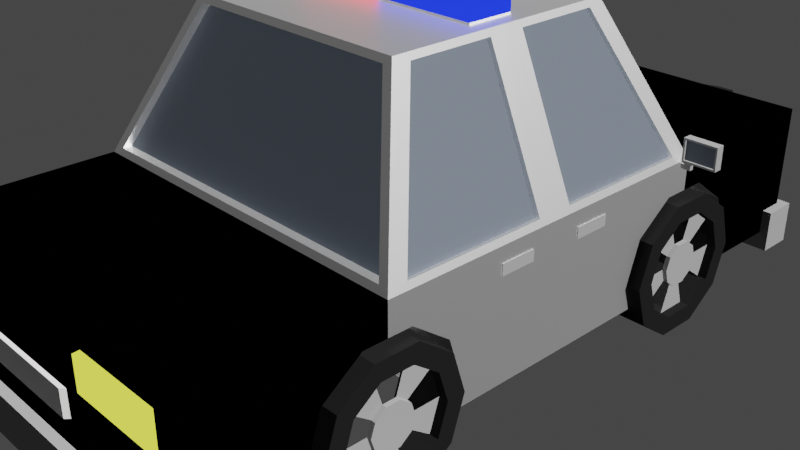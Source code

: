 # Source: Police_Car.blend  (saved by Blender 3.3.6; exported with 4.5.12 LTS)
import bpy
from mathutils import Matrix  # noqa: F401  (used for matrix-valued properties, if any)

bpy.ops.wm.read_factory_settings(use_empty=True)
scene = bpy.context.scene
scene.name = 'Scene'

# ---- collections
col_collection = bpy.data.collections.new('Collection'); scene.collection.children.link(col_collection)

# ---- materials (node trees are filled in below, after node groups)
mat_body = bpy.data.materials.new('Body')
mat_body.alpha_threshold = 0.0
mat_body.use_transparent_shadow = False
mat_body.roughness = 0.5
mat_body.line_color = (0.0, 0.0, 0.0, 1.0)
mat_tire = bpy.data.materials.new('Tire')
mat_tire.alpha_threshold = 0.0
mat_tire.use_transparent_shadow = False
mat_tire.diffuse_color = (0.009451, 0.009451, 0.009451, 1.0)
mat_tire.specular_intensity = 0.2
mat_tire.line_color = (0.0, 0.0, 0.0, 1.0)
mat_black = bpy.data.materials.new('Black')
mat_black.use_transparent_shadow = False
mat_rims = bpy.data.materials.new('Rims')
mat_rims.use_transparent_shadow = False
mat_lights = bpy.data.materials.new('Lights')
mat_lights.use_transparent_shadow = False
mat_plate = bpy.data.materials.new('Plate')
mat_plate.use_transparent_shadow = False
mat_blue = bpy.data.materials.new('blue')
mat_blue.use_transparent_shadow = False
mat_window = bpy.data.materials.new('Window')
mat_window.use_transparent_shadow = False
mat_red = bpy.data.materials.new('red')
mat_red.use_transparent_shadow = False

# ---- material node trees
mat_body.use_nodes = True; mat_body.node_tree.nodes.clear()
_N = mat_body.node_tree.nodes; _L = mat_body.node_tree.links
n0 = _N.new('ShaderNodeOutputMaterial'); n0.name = 'Material Output'; n0.location = (300, 300)
n1 = _N.new('ShaderNodeBsdfAnisotropic'); n1.name = 'Glossy BSDF'; n1.location = (10, 300)
n1.distribution = 'GGX'
n1.inputs[0].default_value = (1.0, 1.0, 1.0, 1.0)
_L.new(n1.outputs[0], n0.inputs[0])
n0.is_active_output = True
mat_black.use_nodes = True; mat_black.node_tree.nodes.clear()
_N = mat_black.node_tree.nodes; _L = mat_black.node_tree.links
n0 = _N.new('ShaderNodeOutputMaterial'); n0.name = 'Material Output'; n0.location = (300, 300)
n1 = _N.new('ShaderNodeBsdfAnisotropic'); n1.name = 'Glossy BSDF'; n1.location = (10, 300)
n1.distribution = 'GGX'
n1.inputs[0].default_value = (0.0, 0.0, 0.0, 1.0)
n1.inputs[1].default_value = 0.6
_L.new(n1.outputs[0], n0.inputs[0])
n0.is_active_output = True
mat_rims.use_nodes = True; mat_rims.node_tree.nodes.clear()
_N = mat_rims.node_tree.nodes; _L = mat_rims.node_tree.links
n0 = _N.new('ShaderNodeOutputMaterial'); n0.name = 'Material Output'; n0.location = (300, 300)
n1 = _N.new('ShaderNodeMixShader'); n1.name = 'Mix Shader'; n1.location = (10, 300)
n1.inputs[0].default_value = 0.1
n2 = _N.new('ShaderNodeBsdfDiffuse'); n2.name = 'Diffuse BSDF'; n2.location = (-190, 250)
n2.inputs[0].default_value = (0.2789, 0.2789, 0.2789, 1.0)
n2.inputs[1].default_value = 0.3
n3 = _N.new('ShaderNodeBsdfAnisotropic'); n3.name = 'Glossy BSDF'; n3.location = (-190, 225)
n3.distribution = 'GGX'
n3.inputs[0].default_value = (0.2789, 0.2789, 0.2789, 1.0)
n3.inputs[1].default_value = 0.0
_L.new(n1.outputs[0], n0.inputs[0])
_L.new(n2.outputs[0], n1.inputs[1])
_L.new(n3.outputs[0], n1.inputs[2])
n0.is_active_output = True
mat_lights.use_nodes = True; mat_lights.node_tree.nodes.clear()
_N = mat_lights.node_tree.nodes; _L = mat_lights.node_tree.links
n0 = _N.new('ShaderNodeOutputMaterial'); n0.name = 'Material Output'; n0.location = (300, 300)
n1 = _N.new('ShaderNodeEmission'); n1.name = 'Emission'; n1.location = (10, 300)
n1.inputs[0].default_value = (0.9609, 1.0, 0.09303, 1.0)
_L.new(n1.outputs[0], n0.inputs[0])
n0.is_active_output = True
mat_plate.use_nodes = True; mat_plate.node_tree.nodes.clear()
_N = mat_plate.node_tree.nodes; _L = mat_plate.node_tree.links
n0 = _N.new('ShaderNodeBsdfPrincipled'); n0.name = 'Principled BSDF'; n0.location = (10, 300)
n0.distribution = 'GGX'
n0.subsurface_method = 'RANDOM_WALK_SKIN'
n0.inputs[3].default_value = 1.45
n0.inputs[27].default_value = (0.0, 0.0, 0.0, 1.0)
n0.inputs[28].default_value = 1.0
n1 = _N.new('ShaderNodeOutputMaterial'); n1.name = 'Material Output'; n1.location = (300, 300)
_L.new(n0.outputs[0], n1.inputs[0])
n1.is_active_output = True
mat_blue.use_nodes = True; mat_blue.node_tree.nodes.clear()
_N = mat_blue.node_tree.nodes; _L = mat_blue.node_tree.links
n0 = _N.new('ShaderNodeOutputMaterial'); n0.name = 'Material Output'; n0.location = (300, 300)
n1 = _N.new('ShaderNodeEmission'); n1.name = 'Emission'; n1.location = (10, 300)
n1.inputs[0].default_value = (0.008837, 0.02284, 0.7874, 1.0)
n1.inputs[1].default_value = 2.0
_L.new(n1.outputs[0], n0.inputs[0])
n0.is_active_output = True
mat_window.use_nodes = True; mat_window.node_tree.nodes.clear()
_N = mat_window.node_tree.nodes; _L = mat_window.node_tree.links
n0 = _N.new('ShaderNodeBsdfPrincipled'); n0.name = 'Principled BSDF'; n0.location = (10, 300)
n0.distribution = 'GGX'
n0.subsurface_method = 'RANDOM_WALK_SKIN'
n0.inputs[0].default_value = (0.09084, 0.107, 0.1329, 1.0)
n0.inputs[2].default_value = 0.4
n0.inputs[3].default_value = 1.45
n0.inputs[13].default_value = 0.2
n0.inputs[27].default_value = (0.0, 0.0, 0.0, 1.0)
n0.inputs[28].default_value = 1.0
n1 = _N.new('ShaderNodeOutputMaterial'); n1.name = 'Material Output'; n1.location = (300, 300)
_L.new(n0.outputs[0], n1.inputs[0])
n1.is_active_output = True
mat_red.use_nodes = True; mat_red.node_tree.nodes.clear()
_N = mat_red.node_tree.nodes; _L = mat_red.node_tree.links
n0 = _N.new('ShaderNodeOutputMaterial'); n0.name = 'Material Output'; n0.location = (300, 300)
n1 = _N.new('ShaderNodeEmission'); n1.name = 'Emission'; n1.location = (10, 300)
n1.inputs[0].default_value = (1.0, 0.0, 0.002548, 1.0)
n1.inputs[1].default_value = 2.0
_L.new(n1.outputs[0], n0.inputs[0])
n0.is_active_output = True

# ---- world
world_world = bpy.data.worlds.new('World'); scene.world = world_world
world_world.use_nodes = True; world_world.node_tree.nodes.clear()
_N = world_world.node_tree.nodes; _L = world_world.node_tree.links
n0 = _N.new('ShaderNodeOutputWorld'); n0.name = 'World Output'; n0.location = (300, 300)
n1 = _N.new('ShaderNodeBackground'); n1.name = 'Background'; n1.location = (10, 300)
n1.inputs[0].default_value = (0.05088, 0.05088, 0.05088, 1.0)
_L.new(n1.outputs[0], n0.inputs[0])
n0.is_active_output = True
world_world.color = (0.05088, 0.05088, 0.05088)
world_world.use_sun_shadow = False
world_world.sun_shadow_jitter_overblur = 0.0

# ---- cameras
cam_camera = bpy.data.cameras.new('Camera')
cam_camera.clip_end = 100.0
cam_camera.ortho_scale = 7.314

# ---- lights
light_light = bpy.data.lights.new('Light', 'SUN')
light_light.specular_factor = 0.6
light_light.transmission_factor = 0.0
light_light.use_shadow = False
light_light.angle = 0.1993
light_light.energy = 7.0
light_light.shadow_soft_size = 0.1
light_light.shadow_cascade_max_distance = 1000.0

# ---- meshes
me_cube = bpy.data.meshes.new('Cube')
me_cube.from_pydata([(2.0, 2.0, 1.0), (1.15, 1.425, -0.6429), (2.0, 2.0, -1.0), (1.971, 0.1, 1.096), (2.0, 0.0, -1.0), (0.0, 2.0, 1.0), (0.0, 2.0, -1.0), (0.0, 0.0, 1.0), (0.0, 0.0, -1.0), (1.15, 0.575, -0.6429), (1.15, 0.6562, 0.07088), (1.15, 0.8687, 0.512), (1.15, 1.131, 0.512), (1.15, 1.344, 0.07088), (1.15, 1.384, -1.0), (2.0, 0.6156, -1.0), (2.0, 1.384, -1.0), (1.15, 0.6156, -1.0), (2.0, 0.8687, 0.512), (2.0, 1.344, 0.07088), (2.0, 1.131, 0.512), (2.0, 0.575, -0.6429), (2.0, 1.425, -0.6429), (2.0, 0.6562, 0.07088), (1.37, 1.385, -0.6429), (2.11, 1.284, -0.6429), (1.37, 1.311, -1.289), (2.11, 1.23, -1.119), (1.37, 1.119, -1.689), (2.11, 1.088, -1.414), (1.37, 0.881, -1.689), (2.11, 0.9123, -1.414), (1.37, 0.6885, -1.289), (2.11, 0.7704, -1.119), (1.37, 0.615, -0.6429), (2.11, 0.7162, -0.6429), (1.37, 0.6885, 0.003707), (2.11, 0.7704, -0.1663), (1.37, 0.881, 0.4033), (2.11, 0.9123, 0.1283), (1.37, 1.119, 0.4033), (2.11, 1.088, 0.1283), (1.37, 1.311, 0.003707), (2.11, 1.23, -0.1663), (2.11, 1.311, -1.289), (2.11, 1.385, -0.6429), (2.11, 1.119, -1.689), (2.11, 0.881, -1.689), (2.11, 0.6885, -1.289), (2.11, 0.615, -0.6429), (2.11, 0.6885, 0.003707), (2.11, 0.881, 0.4033), (2.11, 1.119, 0.4033), (2.11, 1.311, 0.003707), (2.01, 1.099, -0.8475), (2.01, 1.122, -0.6429), (2.01, 1.038, -0.974), (2.01, 0.9623, -0.974), (2.01, 0.9014, -0.8475), (2.01, 0.8781, -0.6429), (2.01, 0.9014, -0.4382), (2.01, 0.9623, -0.3117), (2.01, 1.038, -0.3117), (2.01, 1.099, -0.4382), (2.01, 1.23, -1.119), (2.01, 1.284, -0.6429), (2.01, 1.088, -1.414), (2.01, 0.9123, -1.414), (2.01, 0.7704, -1.119), (2.01, 0.7162, -0.6429), (2.01, 0.7704, -0.1663), (2.01, 0.9123, 0.1283), (2.01, 1.088, 0.1283), (2.01, 1.23, -0.1663), (2.06, 1.099, -0.8475), (2.06, 1.122, -0.6429), (2.06, 1.038, -0.974), (2.06, 0.9623, -0.974), (2.06, 0.9014, -0.8475), (2.06, 0.8781, -0.6429), (2.06, 0.9014, -0.4382), (2.06, 0.9623, -0.3117), (2.06, 1.038, -0.3117), (2.06, 1.099, -0.4382), (1.865, 0.9849, 1.099), (0.0, 0.9849, 1.099), (1.226, 0.6651, 3.187), (1.329, 0.1, 3.19), (0.0, 0.6651, 3.187), (0.0, 0.0, 3.286), (2.0, 2.0, 0.3333), (2.0, 2.0, -0.3333), (1.333, 2.0, 1.0), (0.6667, 2.0, 1.0), (0.0, 2.0, 0.3333), (0.0, 2.0, -0.3333), (1.333, 2.0, -1.0), (0.6667, 2.0, -1.0), (0.6667, 2.0, -0.3333), (1.333, 2.0, -0.3333), (0.6667, 2.0, 0.3333), (1.333, 2.0, 0.3333), (2.1, 2.05, -1.286), (0.0, 2.05, -1.286), (2.1, 2.05, -0.619), (0.0, 2.05, -0.619), (1.433, 2.05, -1.286), (0.7667, 2.05, -1.286), (0.7667, 2.05, -0.619), (1.433, 2.05, -0.619), (1.897, 2.033, 0.9063), (1.897, 2.033, 0.427), (1.414, 2.033, 0.9063), (0.9315, 2.033, 0.9063), (0.9315, 2.033, 0.427), (1.414, 2.033, 0.427), (0.0, 2.0, 0.2), (0.0, 2.0, -0.2), (0.6, 2.0, -0.2), (0.6, 2.0, 0.2), (2.1, 1.85, -0.619), (2.1, 1.85, -1.286), (0.0, 1.85, -0.619), (0.0, 1.85, -1.286), (0.7667, 1.85, -1.286), (1.433, 1.85, -1.286), (1.433, 1.85, -0.619), (0.7667, 1.85, -0.619), (1.897, 1.867, 0.9434), (1.897, 1.867, 0.3899), (1.414, 1.867, 0.9434), (0.9315, 1.867, 0.9434), (1.414, 1.867, 0.3899), (0.9315, 1.867, 0.3899), (0.0, 2.026, 0.2227), (0.0, 2.026, -0.1773), (0.58, 2.026, -0.1773), (0.58, 2.026, 0.2227), (2.0, 1.0, 0.512), (1.137, 0.13, 3.286), (1.137, 0.0, 3.286), (0.0, 0.13, 3.286), (0.0, 0.0, 3.286), (1.137, 0.13, 3.317), (1.137, 0.0, 3.317), (0.0, 0.13, 3.317), (1.137, 0.0, 3.602), (0.0, 0.0, 3.602), (1.137, 0.13, 3.542), (1.137, 0.07, 3.602), (0.0, 0.07, 3.602), (0.0, 0.13, 3.542), (1.61, 0.24, 0.6629), (1.61, 0.24, 0.68), (1.61, 0.26, 0.6629), (1.61, 0.26, 0.68), (2.01, 0.15, 0.5857), (2.01, 0.15, 0.7571), (2.01, 0.35, 0.5857), (2.01, 0.35, 0.7571), (0.0, 1.0, 1.0), (1.971, 0.8843, 1.096), (0.0, 0.65, 3.286), (1.329, 0.5636, 3.19), (0.0, 0.6157, 3.179), (0.0, 0.9354, 1.091), (1.865, 0.9354, 1.091), (1.226, 0.6157, 3.179), (2.0, 1.0, 1.0), (2.0, 0.0, 1.0), (1.3, 0.65, 3.286), (1.3, 0.0, 3.286), (1.923, 0.8843, 1.081), (1.923, 0.1, 1.081), (1.281, 0.5636, 3.175), (1.281, 0.1, 3.175), (2.0, -2.0, 1.0), (1.15, -1.425, -0.6429), (2.0, -2.0, -1.0), (1.971, -0.1, 1.096), (0.0, -2.0, 1.0), (0.0, -2.0, -1.0), (1.15, -0.575, -0.6429), (1.15, -0.6562, 0.07088), (1.15, -0.8687, 0.512), (1.15, -1.131, 0.512), (1.15, -1.344, 0.07088), (1.15, -1.384, -1.0), (2.0, -0.6156, -1.0), (2.0, -1.384, -1.0), (1.15, -0.6156, -1.0), (2.0, -0.8687, 0.512), (2.0, -1.344, 0.07088), (2.0, -1.131, 0.512), (2.0, -0.575, -0.6429), (2.0, -1.425, -0.6429), (2.0, -0.6562, 0.07088), (1.37, -1.385, -0.6429), (2.11, -1.284, -0.6429), (1.37, -1.311, -1.289), (2.11, -1.23, -1.119), (1.37, -1.119, -1.689), (2.11, -1.088, -1.414), (1.37, -0.881, -1.689), (2.11, -0.9123, -1.414), (1.37, -0.6885, -1.289), (2.11, -0.7704, -1.119), (1.37, -0.615, -0.6429), (2.11, -0.7162, -0.6429), (1.37, -0.6885, 0.003707), (2.11, -0.7704, -0.1663), (1.37, -0.881, 0.4033), (2.11, -0.9123, 0.1283), (1.37, -1.119, 0.4033), (2.11, -1.088, 0.1283), (1.37, -1.311, 0.003707), (2.11, -1.23, -0.1663), (2.11, -1.311, -1.289), (2.11, -1.385, -0.6429), (2.11, -1.119, -1.689), (2.11, -0.881, -1.689), (2.11, -0.6885, -1.289), (2.11, -0.615, -0.6429), (2.11, -0.6885, 0.003707), (2.11, -0.881, 0.4033), (2.11, -1.119, 0.4033), (2.11, -1.311, 0.003707), (2.01, -1.099, -0.8475), (2.01, -1.122, -0.6429), (2.01, -1.038, -0.974), (2.01, -0.9623, -0.974), (2.01, -0.9014, -0.8475), (2.01, -0.8781, -0.6429), (2.01, -0.9014, -0.4382), (2.01, -0.9623, -0.3117), (2.01, -1.038, -0.3117), (2.01, -1.099, -0.4382), (2.01, -1.23, -1.119), (2.01, -1.284, -0.6429), (2.01, -1.088, -1.414), (2.01, -0.9123, -1.414), (2.01, -0.7704, -1.119), (2.01, -0.7162, -0.6429), (2.01, -0.7704, -0.1663), (2.01, -0.9123, 0.1283), (2.01, -1.088, 0.1283), (2.01, -1.23, -0.1663), (2.06, -1.099, -0.8475), (2.06, -1.122, -0.6429), (2.06, -1.038, -0.974), (2.06, -0.9623, -0.974), (2.06, -0.9014, -0.8475), (2.06, -0.8781, -0.6429), (2.06, -0.9014, -0.4382), (2.06, -0.9623, -0.3117), (2.06, -1.038, -0.3117), (2.06, -1.099, -0.4382), (1.865, -0.9849, 1.099), (0.0, -0.9849, 1.099), (1.226, -0.6651, 3.187), (1.329, -0.1, 3.19), (0.0, -0.6651, 3.187), (2.0, -2.0, 0.3333), (2.0, -2.0, -0.3333), (1.333, -2.0, 1.0), (0.6667, -2.0, 1.0), (0.0, -2.0, 0.3333), (0.0, -2.0, -0.3333), (1.333, -2.0, -1.0), (0.6667, -2.0, -1.0), (0.6667, -2.0, -0.3333), (1.333, -2.0, -0.3333), (0.6667, -2.0, 0.3333), (1.333, -2.0, 0.3333), (2.1, -2.05, -1.286), (0.0, -2.05, -1.286), (2.1, -2.05, -0.619), (0.0, -2.05, -0.619), (1.433, -2.05, -1.286), (0.7667, -2.05, -1.286), (0.7667, -2.05, -0.619), (1.433, -2.05, -0.619), (1.897, -2.033, 0.9063), (1.897, -2.033, 0.427), (1.414, -2.033, 0.9063), (0.9315, -2.033, 0.9063), (0.9315, -2.033, 0.427), (1.414, -2.033, 0.427), (0.0, -2.0, 0.2), (0.0, -2.0, -0.2), (0.6, -2.0, -0.2), (0.6, -2.0, 0.2), (2.1, -1.85, -0.619), (2.1, -1.85, -1.286), (0.0, -1.85, -0.619), (0.0, -1.85, -1.286), (0.7667, -1.85, -1.286), (1.433, -1.85, -1.286), (1.433, -1.85, -0.619), (0.7667, -1.85, -0.619), (1.897, -1.867, 0.9434), (1.897, -1.867, 0.3899), (1.414, -1.867, 0.9434), (0.9315, -1.867, 0.9434), (1.414, -1.867, 0.3899), (0.9315, -1.867, 0.3899), (0.0, -2.026, 0.2227), (0.0, -2.026, -0.1773), (0.58, -2.026, -0.1773), (0.58, -2.026, 0.2227), (2.0, -1.0, 0.512), (1.137, -0.13, 3.286), (0.0, -0.13, 3.286), (1.137, -0.13, 3.317), (0.0, -0.13, 3.317), (1.137, -0.13, 3.542), (1.137, -0.07, 3.602), (0.0, -0.07, 3.602), (0.0, -0.13, 3.542), (1.61, -0.24, 0.6629), (1.61, -0.24, 0.68), (1.61, -0.26, 0.6629), (1.61, -0.26, 0.68), (2.01, -0.15, 0.5857), (2.01, -0.15, 0.7571), (2.01, -0.35, 0.5857), (2.01, -0.35, 0.7571), (0.0, -1.0, 1.0), (1.971, -0.8843, 1.096), (0.0, -0.65, 3.286), (1.329, -0.5636, 3.19), (0.0, -0.6157, 3.179), (0.0, -0.9354, 1.091), (1.865, -0.9354, 1.091), (1.226, -0.6157, 3.179), (2.0, -1.0, 1.0), (1.3, -0.65, 3.286), (1.923, -0.8843, 1.081), (1.923, -0.1, 1.081), (1.281, -0.5636, 3.175), (1.281, -0.1, 3.175), (1.111, 2.0, 1.0), (0.8889, 2.0, 1.0), (1.111, 2.0, -1.0), (0.8889, 2.0, -1.0), (0.8889, 2.0, -0.3333), (1.111, 2.0, -0.3333), (0.8889, 2.0, 0.3333), (1.111, 2.0, 0.3333), (0.6667, 2.0, -0.5556), (0.6667, 2.0, -0.7778), (1.333, 2.0, -0.5556), (1.333, 2.0, -0.7778), (0.6667, 2.0, 0.1111), (0.6667, 2.0, -0.1111), (1.333, 2.0, 0.1111), (1.333, 2.0, -0.1111), (0.6667, 2.0, 0.7778), (0.6667, 2.0, 0.5556), (1.333, 2.0, 0.7778), (1.333, 2.0, 0.5556), (0.8889, 2.0, 0.5556), (1.111, 2.0, 0.5556), (0.8889, 2.0, 0.7778), (1.111, 2.0, 0.7778), (0.8889, 2.0, -0.1111), (1.111, 2.0, -0.1111), (0.8889, 2.0, 0.1111), (1.111, 2.0, 0.1111), (0.8889, 2.0, -0.7778), (1.111, 2.0, -0.7778), (0.8889, 2.0, -0.5556), (1.111, 2.0, -0.5556), (1.094, 2.15, 0.8667), (0.9056, 2.15, 0.8667), (0.9056, 2.15, -0.2667), (1.094, 2.15, -0.2667), (0.9056, 2.15, 0.3), (1.094, 2.15, 0.3), (0.6667, 2.15, 0.7778), (0.6667, 2.15, 0.5556), (0.9056, 2.15, 0.4889), (1.094, 2.15, 0.4889), (0.9056, 2.15, 0.6778), (1.094, 2.15, 0.6778), (0.9056, 2.15, -0.07778), (1.094, 2.15, -0.07778), (0.9056, 2.15, 0.1111), (1.094, 2.15, 0.1111), (0.9056, 2.15, -0.6444), (1.094, 2.15, -0.6444), (0.9056, 2.15, -0.4556), (1.094, 2.15, -0.4556), (-0.029, 2.0, 0.7778), (-0.029, 2.0, 0.5556), (-0.029, 2.15, 0.5556), (-0.029, 2.15, 0.7778), (1.65, 0.9487, 0.9393), (1.65, 0.9487, 0.9464), (1.65, 0.9513, 0.9393), (1.65, 0.9513, 0.9464), (2.05, 0.9375, 0.9071), (2.05, 0.9375, 0.9786), (2.05, 0.9625, 0.9071), (2.05, 0.9625, 0.9786), (2.11, 0.9625, 0.9786), (2.11, 0.9625, 0.9071), (2.11, 0.9375, 0.9071), (2.11, 0.9375, 0.9786), (2.02, 0.975, 1.021), (2.04, 0.925, 1.05), (2.14, 0.975, 1.021), (2.14, 0.925, 1.05), (2.02, 0.975, 1.379), (2.04, 0.925, 1.35), (2.14, 0.975, 1.379), (2.14, 0.925, 1.35), (2.39, 0.975, 1.021), (2.37, 0.925, 1.05), (2.39, 0.975, 1.379), (2.37, 0.925, 1.35), (2.14, 0.925, 1.021), (2.02, 0.925, 1.021), (2.14, 0.925, 1.379), (2.02, 0.925, 1.379), (2.39, 0.925, 1.021), (2.39, 0.925, 1.379), (2.14, 0.935, 1.05), (2.14, 0.935, 1.35), (2.04, 0.935, 1.05), (2.04, 0.935, 1.35), (2.37, 0.935, 1.05), (2.37, 0.935, 1.35), (-2.0, 2.0, 1.0), (-1.15, 1.425, -0.6429), (-2.0, 2.0, -1.0), (-1.971, 0.1, 1.096), (-2.0, 0.0, -1.0), (-1.15, 0.575, -0.6429), (-1.15, 0.6562, 0.07088), (-1.15, 0.8687, 0.512), (-1.15, 1.131, 0.512), (-1.15, 1.344, 0.07088), (-1.15, 1.384, -1.0), (-2.0, 0.6156, -1.0), (-2.0, 1.384, -1.0), (-1.15, 0.6156, -1.0), (-2.0, 0.8687, 0.512), (-2.0, 1.344, 0.07088), (-2.0, 1.131, 0.512), (-2.0, 0.575, -0.6429), (-2.0, 1.425, -0.6429), (-2.0, 0.6562, 0.07088), (-1.37, 1.385, -0.6429), (-2.11, 1.284, -0.6429), (-1.37, 1.311, -1.289), (-2.11, 1.23, -1.119), (-1.37, 1.119, -1.689), (-2.11, 1.088, -1.414), (-1.37, 0.881, -1.689), (-2.11, 0.9123, -1.414), (-1.37, 0.6885, -1.289), (-2.11, 0.7704, -1.119), (-1.37, 0.615, -0.6429), (-2.11, 0.7162, -0.6429), (-1.37, 0.6885, 0.003707), (-2.11, 0.7704, -0.1663), (-1.37, 0.881, 0.4033), (-2.11, 0.9123, 0.1283), (-1.37, 1.119, 0.4033), (-2.11, 1.088, 0.1283), (-1.37, 1.311, 0.003707), (-2.11, 1.23, -0.1663), (-2.11, 1.311, -1.289), (-2.11, 1.385, -0.6429), (-2.11, 1.119, -1.689), (-2.11, 0.881, -1.689), (-2.11, 0.6885, -1.289), (-2.11, 0.615, -0.6429), (-2.11, 0.6885, 0.003707), (-2.11, 0.881, 0.4033), (-2.11, 1.119, 0.4033), (-2.11, 1.311, 0.003707), (-2.01, 1.099, -0.8475), (-2.01, 1.122, -0.6429), (-2.01, 1.038, -0.974), (-2.01, 0.9623, -0.974), (-2.01, 0.9014, -0.8475), (-2.01, 0.8781, -0.6429), (-2.01, 0.9014, -0.4382), (-2.01, 0.9623, -0.3117), (-2.01, 1.038, -0.3117), (-2.01, 1.099, -0.4382), (-2.01, 1.23, -1.119), (-2.01, 1.284, -0.6429), (-2.01, 1.088, -1.414), (-2.01, 0.9123, -1.414), (-2.01, 0.7704, -1.119), (-2.01, 0.7162, -0.6429), (-2.01, 0.7704, -0.1663), (-2.01, 0.9123, 0.1283), (-2.01, 1.088, 0.1283), (-2.01, 1.23, -0.1663), (-2.06, 1.099, -0.8475), (-2.06, 1.122, -0.6429), (-2.06, 1.038, -0.974), (-2.06, 0.9623, -0.974), (-2.06, 0.9014, -0.8475), (-2.06, 0.8781, -0.6429), (-2.06, 0.9014, -0.4382), (-2.06, 0.9623, -0.3117), (-2.06, 1.038, -0.3117), (-2.06, 1.099, -0.4382), (-1.865, 0.9849, 1.099), (-1.226, 0.6651, 3.187), (-1.329, 0.1, 3.19), (-2.0, 2.0, 0.3333), (-2.0, 2.0, -0.3333), (-1.333, 2.0, 1.0), (-0.6667, 2.0, 1.0), (-1.333, 2.0, -1.0), (-0.6667, 2.0, -1.0), (-0.6667, 2.0, -0.3333), (-1.333, 2.0, -0.3333), (-0.6667, 2.0, 0.3333), (-1.333, 2.0, 0.3333), (-2.1, 2.05, -1.286), (-2.1, 2.05, -0.619), (-1.433, 2.05, -1.286), (-0.7667, 2.05, -1.286), (-0.7667, 2.05, -0.619), (-1.433, 2.05, -0.619), (-1.897, 2.033, 0.9063), (-1.897, 2.033, 0.427), (-1.414, 2.033, 0.9063), (-0.9315, 2.033, 0.9063), (-0.9315, 2.033, 0.427), (-1.414, 2.033, 0.427), (-0.6, 2.0, -0.2), (-0.6, 2.0, 0.2), (-2.1, 1.85, -0.619), (-2.1, 1.85, -1.286), (-0.7667, 1.85, -1.286), (-1.433, 1.85, -1.286), (-1.433, 1.85, -0.619), (-0.7667, 1.85, -0.619), (-1.897, 1.867, 0.9434), (-1.897, 1.867, 0.3899), (-1.414, 1.867, 0.9434), (-0.9315, 1.867, 0.9434), (-1.414, 1.867, 0.3899), (-0.9315, 1.867, 0.3899), (-0.58, 2.026, -0.1773), (-0.58, 2.026, 0.2227), (-2.0, 1.0, 0.512), (-1.137, 0.13, 3.286), (-1.137, 0.0, 3.286), (-1.137, 0.13, 3.317), (-1.137, 0.0, 3.317), (-1.137, 0.0, 3.602), (-1.137, 0.13, 3.542), (-1.137, 0.07, 3.602), (-1.61, 0.24, 0.6629), (-1.61, 0.24, 0.68), (-1.61, 0.26, 0.6629), (-1.61, 0.26, 0.68), (-2.01, 0.15, 0.5857), (-2.01, 0.15, 0.7571), (-2.01, 0.35, 0.5857), (-2.01, 0.35, 0.7571), (-1.971, 0.8843, 1.096), (-1.329, 0.5636, 3.19), (-1.865, 0.9354, 1.091), (-1.226, 0.6157, 3.179), (-2.0, 1.0, 1.0), (-2.0, 0.0, 1.0), (-1.3, 0.65, 3.286), (-1.3, 0.0, 3.286), (-1.923, 0.8843, 1.081), (-1.923, 0.1, 1.081), (-1.281, 0.5636, 3.175), (-1.281, 0.1, 3.175), (-2.0, -2.0, 1.0), (-1.15, -1.425, -0.6429), (-2.0, -2.0, -1.0), (-1.971, -0.1, 1.096), (-1.15, -0.575, -0.6429), (-1.15, -0.6562, 0.07088), (-1.15, -0.8687, 0.512), (-1.15, -1.131, 0.512), (-1.15, -1.344, 0.07088), (-1.15, -1.384, -1.0), (-2.0, -0.6156, -1.0), (-2.0, -1.384, -1.0), (-1.15, -0.6156, -1.0), (-2.0, -0.8687, 0.512), (-2.0, -1.344, 0.07088), (-2.0, -1.131, 0.512), (-2.0, -0.575, -0.6429), (-2.0, -1.425, -0.6429), (-2.0, -0.6562, 0.07088), (-1.37, -1.385, -0.6429), (-2.11, -1.284, -0.6429), (-1.37, -1.311, -1.289), (-2.11, -1.23, -1.119), (-1.37, -1.119, -1.689), (-2.11, -1.088, -1.414), (-1.37, -0.881, -1.689), (-2.11, -0.9123, -1.414), (-1.37, -0.6885, -1.289), (-2.11, -0.7704, -1.119), (-1.37, -0.615, -0.6429), (-2.11, -0.7162, -0.6429), (-1.37, -0.6885, 0.003707), (-2.11, -0.7704, -0.1663), (-1.37, -0.881, 0.4033), (-2.11, -0.9123, 0.1283), (-1.37, -1.119, 0.4033), (-2.11, -1.088, 0.1283), (-1.37, -1.311, 0.003707), (-2.11, -1.23, -0.1663), (-2.11, -1.311, -1.289), (-2.11, -1.385, -0.6429), (-2.11, -1.119, -1.689), (-2.11, -0.881, -1.689), (-2.11, -0.6885, -1.289), (-2.11, -0.615, -0.6429), (-2.11, -0.6885, 0.003707), (-2.11, -0.881, 0.4033), (-2.11, -1.119, 0.4033), (-2.11, -1.311, 0.003707), (-2.01, -1.099, -0.8475), (-2.01, -1.122, -0.6429), (-2.01, -1.038, -0.974), (-2.01, -0.9623, -0.974), (-2.01, -0.9014, -0.8475), (-2.01, -0.8781, -0.6429), (-2.01, -0.9014, -0.4382), (-2.01, -0.9623, -0.3117), (-2.01, -1.038, -0.3117), (-2.01, -1.099, -0.4382), (-2.01, -1.23, -1.119), (-2.01, -1.284, -0.6429), (-2.01, -1.088, -1.414), (-2.01, -0.9123, -1.414), (-2.01, -0.7704, -1.119), (-2.01, -0.7162, -0.6429), (-2.01, -0.7704, -0.1663), (-2.01, -0.9123, 0.1283), (-2.01, -1.088, 0.1283), (-2.01, -1.23, -0.1663), (-2.06, -1.099, -0.8475), (-2.06, -1.122, -0.6429), (-2.06, -1.038, -0.974), (-2.06, -0.9623, -0.974), (-2.06, -0.9014, -0.8475), (-2.06, -0.8781, -0.6429), (-2.06, -0.9014, -0.4382), (-2.06, -0.9623, -0.3117), (-2.06, -1.038, -0.3117), (-2.06, -1.099, -0.4382), (-1.865, -0.9849, 1.099), (-1.226, -0.6651, 3.187), (-1.329, -0.1, 3.19), (-2.0, -2.0, 0.3333), (-2.0, -2.0, -0.3333), (-1.333, -2.0, 1.0), (-0.6667, -2.0, 1.0), (-1.333, -2.0, -1.0), (-0.6667, -2.0, -1.0), (-0.6667, -2.0, -0.3333), (-1.333, -2.0, -0.3333), (-0.6667, -2.0, 0.3333), (-1.333, -2.0, 0.3333), (-2.1, -2.05, -1.286), (-2.1, -2.05, -0.619), (-1.433, -2.05, -1.286), (-0.7667, -2.05, -1.286), (-0.7667, -2.05, -0.619), (-1.433, -2.05, -0.619), (-1.897, -2.033, 0.9063), (-1.897, -2.033, 0.427), (-1.414, -2.033, 0.9063), (-0.9315, -2.033, 0.9063), (-0.9315, -2.033, 0.427), (-1.414, -2.033, 0.427), (-0.6, -2.0, -0.2), (-0.6, -2.0, 0.2), (-2.1, -1.85, -0.619), (-2.1, -1.85, -1.286), (-0.7667, -1.85, -1.286), (-1.433, -1.85, -1.286), (-1.433, -1.85, -0.619), (-0.7667, -1.85, -0.619), (-1.897, -1.867, 0.9434), (-1.897, -1.867, 0.3899), (-1.414, -1.867, 0.9434), (-0.9315, -1.867, 0.9434), (-1.414, -1.867, 0.3899), (-0.9315, -1.867, 0.3899), (-0.58, -2.026, -0.1773), (-0.58, -2.026, 0.2227), (-2.0, -1.0, 0.512), (-1.137, -0.13, 3.286), (-1.137, -0.13, 3.317), (-1.137, -0.13, 3.542), (-1.137, -0.07, 3.602), (-1.61, -0.24, 0.6629), (-1.61, -0.24, 0.68), (-1.61, -0.26, 0.6629), (-1.61, -0.26, 0.68), (-2.01, -0.15, 0.5857), (-2.01, -0.15, 0.7571), (-2.01, -0.35, 0.5857), (-2.01, -0.35, 0.7571), (-1.971, -0.8843, 1.096), (-1.329, -0.5636, 3.19), (-1.865, -0.9354, 1.091), (-1.226, -0.6157, 3.179), (-2.0, -1.0, 1.0), (-1.3, -0.65, 3.286), (-1.923, -0.8843, 1.081), (-1.923, -0.1, 1.081), (-1.281, -0.5636, 3.175), (-1.281, -0.1, 3.175), (-1.111, 2.0, 1.0), (-0.8889, 2.0, 1.0), (-1.111, 2.0, -1.0), (-0.8889, 2.0, -1.0), (-0.8889, 2.0, -0.3333), (-1.111, 2.0, -0.3333), (-0.8889, 2.0, 0.3333), (-1.111, 2.0, 0.3333), (-0.6667, 2.0, -0.5556), (-0.6667, 2.0, -0.7778), (-1.333, 2.0, -0.5556), (-1.333, 2.0, -0.7778), (-0.6667, 2.0, 0.1111), (-0.6667, 2.0, -0.1111), (-1.333, 2.0, 0.1111), (-1.333, 2.0, -0.1111), (-0.6667, 2.0, 0.7778), (-0.6667, 2.0, 0.5556), (-1.333, 2.0, 0.7778), (-1.333, 2.0, 0.5556), (-0.8889, 2.0, 0.5556), (-1.111, 2.0, 0.5556), (-0.8889, 2.0, 0.7778), (-1.111, 2.0, 0.7778), (-0.8889, 2.0, -0.1111), (-1.111, 2.0, -0.1111), (-0.8889, 2.0, 0.1111), (-1.111, 2.0, 0.1111), (-0.8889, 2.0, -0.7778), (-1.111, 2.0, -0.7778), (-0.8889, 2.0, -0.5556), (-1.111, 2.0, -0.5556), (-1.094, 2.15, 0.8667), (-0.9056, 2.15, 0.8667), (-0.9056, 2.15, -0.2667), (-1.094, 2.15, -0.2667), (-0.9056, 2.15, 0.3), (-1.094, 2.15, 0.3), (-0.6667, 2.15, 0.7778), (-0.6667, 2.15, 0.5556), (-0.9056, 2.15, 0.4889), (-1.094, 2.15, 0.4889), (-0.9056, 2.15, 0.6778), (-1.094, 2.15, 0.6778), (-0.9056, 2.15, -0.07778), (-1.094, 2.15, -0.07778), (-0.9056, 2.15, 0.1111), (-1.094, 2.15, 0.1111), (-0.9056, 2.15, -0.6444), (-1.094, 2.15, -0.6444), (-0.9056, 2.15, -0.4556), (-1.094, 2.15, -0.4556), (0.029, 2.0, 0.7778), (0.029, 2.0, 0.5556), (0.029, 2.15, 0.5556), (0.029, 2.15, 0.7778), (-1.65, 0.9487, 0.9393), (-1.65, 0.9487, 0.9464), (-1.65, 0.9513, 0.9393), (-1.65, 0.9513, 0.9464), (-2.05, 0.9375, 0.9071), (-2.05, 0.9375, 0.9786), (-2.05, 0.9625, 0.9071), (-2.05, 0.9625, 0.9786), (-2.11, 0.9625, 0.9786), (-2.11, 0.9625, 0.9071), (-2.11, 0.9375, 0.9071), (-2.11, 0.9375, 0.9786), (-2.02, 0.975, 1.021), (-2.04, 0.925, 1.05), (-2.14, 0.975, 1.021), (-2.14, 0.925, 1.05), (-2.02, 0.975, 1.379), (-2.04, 0.925, 1.35), (-2.14, 0.975, 1.379), (-2.14, 0.925, 1.35), (-2.39, 0.975, 1.021), (-2.37, 0.925, 1.05), (-2.39, 0.975, 1.379), (-2.37, 0.925, 1.35), (-2.14, 0.925, 1.021), (-2.02, 0.925, 1.021), (-2.14, 0.925, 1.379), (-2.02, 0.925, 1.379), (-2.39, 0.925, 1.021), (-2.39, 0.925, 1.379), (-2.14, 0.935, 1.05), (-2.14, 0.935, 1.35), (-2.04, 0.935, 1.05), (-2.04, 0.935, 1.35), (-2.37, 0.935, 1.05), (-2.37, 0.935, 1.35)], [], [(4, 169, 7, 8), (4, 8, 6, 97, 344, 343, 96, 2, 16, 14, 17, 15), (2, 91, 90, 0, 168, 138, 20, 19, 22, 16), (101, 360, 359, 92, 0, 90), (1, 14, 16, 22), (17, 9, 21, 15), (9, 10, 23, 21), (10, 11, 18, 23), (11, 12, 20, 138, 18), (12, 13, 19, 20), (13, 1, 22, 19), (14, 1, 13, 12, 11, 10, 9, 17), (24, 45, 44, 26), (26, 44, 46, 28), (28, 46, 47, 30), (30, 47, 48, 32), (32, 48, 49, 34), (34, 49, 50, 36), (36, 50, 51, 38), (38, 51, 52, 40), (31, 29, 66, 67), (40, 52, 53, 42), (42, 53, 45, 24), (25, 27, 44, 45), (27, 29, 46, 44), (29, 31, 47, 46), (31, 33, 48, 47), (33, 35, 49, 48), (35, 37, 50, 49), (37, 39, 51, 50), (39, 41, 52, 51), (41, 43, 53, 52), (43, 25, 45, 53), (54, 55, 75, 74), (25, 43, 73, 65), (39, 37, 70, 71), (33, 31, 67, 68), (27, 25, 65, 64), (41, 39, 71, 72), (35, 33, 68, 69), (29, 27, 64, 66), (43, 41, 72, 73), (37, 35, 69, 70), (55, 54, 64, 65), (56, 57, 67, 66), (58, 59, 69, 68), (60, 61, 71, 70), (62, 63, 73, 72), (74, 75, 83, 82, 81, 80, 79, 78, 77, 76), (62, 61, 81, 82), (59, 58, 78, 79), (56, 54, 74, 76), (63, 62, 82, 83), (60, 59, 79, 80), (57, 56, 76, 77), (55, 63, 83, 75), (61, 60, 80, 81), (58, 57, 77, 78), (0, 92, 341, 342, 93, 5, 160, 168), (170, 162, 89, 171), (88, 86, 167, 164), (7, 169, 171, 89), (161, 163, 174, 172), (96, 352, 351, 99, 91, 2), (99, 356, 355, 101, 90, 91), (6, 95, 98, 349, 350, 97), (372, 346, 99, 351), (95, 94, 100, 353, 354, 98), (368, 348, 101, 355), (94, 5, 93, 357, 358, 100), (364, 341, 92, 359), (106, 102, 104, 109), (103, 107, 108, 105), (107, 106, 109, 108), (115, 111, 110, 112), (114, 115, 112, 113), (117, 118, 119, 116), (125, 126, 120, 121), (123, 122, 127, 124), (124, 127, 126, 125), (132, 130, 128, 129), (133, 131, 130, 132), (104, 102, 121, 120), (114, 113, 131, 133), (107, 103, 123, 124), (110, 111, 129, 128), (102, 106, 125, 121), (112, 110, 128, 130), (106, 107, 124, 125), (113, 112, 130, 131), (109, 104, 120, 126), (111, 115, 132, 129), (105, 108, 127, 122), (115, 114, 133, 132), (108, 109, 126, 127), (135, 134, 137, 136), (119, 118, 136, 137), (118, 117, 135, 136), (116, 119, 137, 134), (139, 140, 142, 141), (138, 168, 169, 4, 15, 21, 23, 18), (149, 150, 147, 146), (139, 141, 145, 143), (140, 139, 143, 144), (144, 143, 148, 149, 146), (150, 149, 148, 151), (143, 145, 151, 148), (152, 153, 155, 154), (154, 155, 159, 158), (158, 159, 157, 156), (156, 157, 153, 152), (154, 158, 156, 152), (159, 155, 153, 157), (85, 84, 168, 160), (86, 88, 162, 170), (84, 86, 170, 168), (166, 165, 164, 167), (86, 84, 166, 167), (84, 85, 165, 166), (161, 3, 169, 168), (87, 163, 170, 171), (163, 161, 168, 170), (3, 87, 171, 169), (173, 172, 174, 175), (3, 161, 172, 173), (87, 3, 173, 175), (163, 87, 175, 174), (4, 188, 190, 187, 189, 178, 268, 269, 181, 8), (178, 189, 195, 192, 193, 310, 335, 176, 262, 263), (273, 262, 176, 264), (177, 195, 189, 187), (190, 188, 194, 182), (182, 194, 196, 183), (183, 196, 191, 184), (184, 191, 310, 193, 185), (185, 193, 192, 186), (186, 192, 195, 177), (187, 190, 182, 183, 184, 185, 186, 177), (197, 199, 217, 218), (199, 201, 219, 217), (201, 203, 220, 219), (203, 205, 221, 220), (205, 207, 222, 221), (207, 209, 223, 222), (209, 211, 224, 223), (211, 213, 225, 224), (204, 240, 239, 202), (213, 215, 226, 225), (215, 197, 218, 226), (198, 218, 217, 200), (200, 217, 219, 202), (202, 219, 220, 204), (204, 220, 221, 206), (206, 221, 222, 208), (208, 222, 223, 210), (210, 223, 224, 212), (212, 224, 225, 214), (214, 225, 226, 216), (216, 226, 218, 198), (227, 247, 248, 228), (198, 238, 246, 216), (212, 244, 243, 210), (206, 241, 240, 204), (200, 237, 238, 198), (214, 245, 244, 212), (208, 242, 241, 206), (202, 239, 237, 200), (216, 246, 245, 214), (210, 243, 242, 208), (228, 238, 237, 227), (229, 239, 240, 230), (231, 241, 242, 232), (233, 243, 244, 234), (235, 245, 246, 236), (247, 249, 250, 251, 252, 253, 254, 255, 256, 248), (235, 255, 254, 234), (232, 252, 251, 231), (229, 249, 247, 227), (236, 256, 255, 235), (233, 253, 252, 232), (230, 250, 249, 229), (228, 248, 256, 236), (234, 254, 253, 233), (231, 251, 250, 230), (176, 335, 327, 180, 265, 264), (336, 171, 89, 329), (261, 331, 334, 259), (328, 337, 339, 330), (268, 178, 263, 271), (271, 263, 262, 273), (181, 269, 270, 267), (269, 268, 271, 270), (267, 270, 272, 266), (270, 271, 273, 272), (266, 272, 265, 180), (272, 273, 264, 265), (278, 281, 276, 274), (275, 277, 280, 279), (279, 280, 281, 278), (287, 284, 282, 283), (286, 285, 284, 287), (289, 288, 291, 290), (297, 293, 292, 298), (295, 296, 299, 294), (296, 297, 298, 299), (304, 301, 300, 302), (305, 304, 302, 303), (276, 292, 293, 274), (286, 305, 303, 285), (279, 296, 295, 275), (282, 300, 301, 283), (274, 293, 297, 278), (284, 302, 300, 282), (278, 297, 296, 279), (285, 303, 302, 284), (281, 298, 292, 276), (283, 301, 304, 287), (277, 294, 299, 280), (287, 304, 305, 286), (280, 299, 298, 281), (307, 308, 309, 306), (291, 309, 308, 290), (290, 308, 307, 289), (288, 306, 309, 291), (311, 312, 142, 140), (310, 191, 196, 194, 188, 4, 169, 335), (316, 146, 147, 317), (311, 313, 314, 312), (140, 144, 313, 311), (144, 146, 316, 315, 313), (317, 318, 315, 316), (313, 315, 318, 314), (319, 321, 322, 320), (321, 325, 326, 322), (325, 323, 324, 326), (323, 319, 320, 324), (321, 319, 323, 325), (326, 324, 320, 322), (258, 327, 335, 257), (259, 336, 329, 261), (257, 335, 336, 259), (333, 334, 331, 332), (259, 334, 333, 257), (257, 333, 332, 258), (328, 335, 169, 179), (260, 171, 336, 330), (330, 336, 335, 328), (179, 169, 171, 260), (338, 340, 339, 337), (179, 338, 337, 328), (260, 340, 338, 179), (330, 339, 340, 260), (348, 362, 360, 101), (362, 364, 359, 360), (100, 358, 361, 347), (372, 370, 390, 392), (345, 365, 385, 375), (342, 341, 373, 374), (357, 93, 342, 363), (363, 342, 374, 383), (346, 366, 356, 99), (366, 368, 355, 356), (98, 354, 365, 345), (369, 371, 391, 389), (354, 353, 367, 365), (364, 362, 382, 384), (353, 100, 347, 367), (361, 358, 380, 381), (343, 370, 352, 96), (370, 372, 351, 352), (97, 350, 369, 344), (344, 369, 370, 343), (350, 349, 371, 369), (348, 368, 388, 378), (349, 98, 345, 371), (367, 347, 377, 387), (377, 381, 382, 378), (380, 379, 383, 381), (381, 383, 384, 382), (383, 374, 373, 384), (375, 385, 386, 376), (385, 387, 388, 386), (387, 377, 378, 388), (389, 391, 392, 390), (391, 375, 376, 392), (341, 364, 384, 373), (370, 369, 389, 390), (357, 363, 383, 379), (366, 346, 376, 386), (371, 345, 375, 391), (357, 379, 396, 393), (365, 367, 387, 385), (346, 372, 392, 376), (347, 361, 381, 377), (368, 366, 386, 388), (362, 348, 378, 382), (394, 393, 396, 395), (380, 358, 394, 395), (358, 357, 393, 394), (379, 380, 395, 396), (397, 398, 400, 399), (399, 400, 404, 403), (403, 404, 405, 406), (401, 402, 398, 397), (399, 403, 401, 397), (404, 400, 398, 402), (406, 405, 408, 407), (402, 401, 407, 408), (401, 403, 406, 407), (405, 404, 409, 411), (411, 409, 413, 415), (408, 405, 411, 421), (404, 402, 422, 409), (402, 408, 421, 422), (413, 424, 423, 415), (409, 422, 424, 413), (410, 412, 427, 429), (415, 423, 426, 419), (425, 417, 419, 426), (421, 411, 417, 425), (414, 410, 429, 430), (411, 415, 419, 417), (412, 410, 422, 421), (414, 416, 423, 424), (410, 414, 424, 422), (420, 418, 425, 426), (416, 420, 426, 423), (418, 412, 421, 425), (429, 427, 428, 430), (428, 427, 431, 432), (412, 418, 431, 427), (418, 420, 432, 431), (416, 414, 430, 428), (420, 416, 428, 432), (437, 8, 7, 575), (437, 444, 446, 443, 445, 435, 520, 727, 728, 521, 6, 8), (435, 445, 451, 448, 449, 554, 574, 433, 516, 517), (525, 516, 433, 518, 743, 744), (434, 451, 445, 443), (446, 444, 450, 438), (438, 450, 452, 439), (439, 452, 447, 440), (440, 447, 554, 449, 441), (441, 449, 448, 442), (442, 448, 451, 434), (443, 446, 438, 439, 440, 441, 442, 434), (453, 455, 473, 474), (455, 457, 475, 473), (457, 459, 476, 475), (459, 461, 477, 476), (461, 463, 478, 477), (463, 465, 479, 478), (465, 467, 480, 479), (467, 469, 481, 480), (460, 496, 495, 458), (469, 471, 482, 481), (471, 453, 474, 482), (454, 474, 473, 456), (456, 473, 475, 458), (458, 475, 476, 460), (460, 476, 477, 462), (462, 477, 478, 464), (464, 478, 479, 466), (466, 479, 480, 468), (468, 480, 481, 470), (470, 481, 482, 472), (472, 482, 474, 454), (483, 503, 504, 484), (454, 494, 502, 472), (468, 500, 499, 466), (462, 497, 496, 460), (456, 493, 494, 454), (470, 501, 500, 468), (464, 498, 497, 462), (458, 495, 493, 456), (472, 502, 501, 470), (466, 499, 498, 464), (484, 494, 493, 483), (485, 495, 496, 486), (487, 497, 498, 488), (489, 499, 500, 490), (491, 501, 502, 492), (503, 505, 506, 507, 508, 509, 510, 511, 512, 504), (491, 511, 510, 490), (488, 508, 507, 487), (485, 505, 503, 483), (492, 512, 511, 491), (489, 509, 508, 488), (486, 506, 505, 485), (484, 504, 512, 492), (490, 510, 509, 489), (487, 507, 506, 486), (433, 574, 160, 5, 519, 726, 725, 518), (576, 577, 89, 162), (88, 164, 573, 514), (7, 89, 577, 575), (570, 578, 580, 571), (520, 435, 517, 523, 735, 736), (523, 517, 516, 525, 739, 740), (6, 521, 734, 733, 522, 95), (756, 735, 523, 730), (95, 522, 738, 737, 524, 94), (752, 739, 525, 732), (94, 524, 742, 741, 519, 5), (748, 743, 518, 725), (528, 531, 527, 526), (103, 105, 530, 529), (529, 530, 531, 528), (537, 534, 532, 533), (536, 535, 534, 537), (117, 116, 539, 538), (543, 541, 540, 544), (123, 542, 545, 122), (542, 543, 544, 545), (550, 547, 546, 548), (551, 550, 548, 549), (527, 540, 541, 526), (536, 551, 549, 535), (529, 542, 123, 103), (532, 546, 547, 533), (526, 541, 543, 528), (534, 548, 546, 532), (528, 543, 542, 529), (535, 549, 548, 534), (531, 544, 540, 527), (533, 547, 550, 537), (105, 122, 545, 530), (537, 550, 551, 536), (530, 545, 544, 531), (135, 552, 553, 134), (539, 553, 552, 538), (538, 552, 135, 117), (116, 134, 553, 539), (555, 141, 142, 556), (554, 447, 452, 450, 444, 437, 575, 574), (561, 559, 147, 150), (555, 557, 145, 141), (556, 558, 557, 555), (558, 559, 561, 560, 557), (150, 151, 560, 561), (557, 560, 151, 145), (562, 564, 565, 563), (564, 568, 569, 565), (568, 566, 567, 569), (566, 562, 563, 567), (564, 562, 566, 568), (569, 567, 563, 565), (85, 160, 574, 513), (514, 576, 162, 88), (513, 574, 576, 514), (572, 573, 164, 165), (514, 573, 572, 513), (513, 572, 165, 85), (570, 574, 575, 436), (515, 577, 576, 571), (571, 576, 574, 570), (436, 575, 577, 515), (579, 581, 580, 578), (436, 579, 578, 570), (515, 581, 579, 436), (571, 580, 581, 515), (437, 8, 181, 669, 668, 584, 593, 591, 594, 592), (584, 665, 664, 582, 719, 702, 597, 596, 599, 593), (673, 666, 582, 664), (583, 591, 593, 599), (594, 586, 598, 592), (586, 587, 600, 598), (587, 588, 595, 600), (588, 589, 597, 702, 595), (589, 590, 596, 597), (590, 583, 599, 596), (591, 583, 590, 589, 588, 587, 586, 594), (601, 622, 621, 603), (603, 621, 623, 605), (605, 623, 624, 607), (607, 624, 625, 609), (609, 625, 626, 611), (611, 626, 627, 613), (613, 627, 628, 615), (615, 628, 629, 617), (608, 606, 643, 644), (617, 629, 630, 619), (619, 630, 622, 601), (602, 604, 621, 622), (604, 606, 623, 621), (606, 608, 624, 623), (608, 610, 625, 624), (610, 612, 626, 625), (612, 614, 627, 626), (614, 616, 628, 627), (616, 618, 629, 628), (618, 620, 630, 629), (620, 602, 622, 630), (631, 632, 652, 651), (602, 620, 650, 642), (616, 614, 647, 648), (610, 608, 644, 645), (604, 602, 642, 641), (618, 616, 648, 649), (612, 610, 645, 646), (606, 604, 641, 643), (620, 618, 649, 650), (614, 612, 646, 647), (632, 631, 641, 642), (633, 634, 644, 643), (635, 636, 646, 645), (637, 638, 648, 647), (639, 640, 650, 649), (651, 652, 660, 659, 658, 657, 656, 655, 654, 653), (639, 638, 658, 659), (636, 635, 655, 656), (633, 631, 651, 653), (640, 639, 659, 660), (637, 636, 656, 657), (634, 633, 653, 654), (632, 640, 660, 652), (638, 637, 657, 658), (635, 634, 654, 655), (582, 666, 667, 180, 327, 719), (720, 329, 89, 577), (261, 662, 718, 331), (715, 716, 723, 721), (668, 671, 665, 584), (671, 673, 664, 665), (181, 267, 670, 669), (669, 670, 671, 668), (267, 266, 672, 670), (670, 672, 673, 671), (266, 180, 667, 672), (672, 667, 666, 673), (676, 674, 675, 679), (275, 677, 678, 277), (677, 676, 679, 678), (685, 681, 680, 682), (684, 685, 682, 683), (289, 686, 687, 288), (691, 692, 688, 689), (295, 294, 693, 690), (690, 693, 692, 691), (698, 696, 694, 695), (699, 697, 696, 698), (675, 674, 689, 688), (684, 683, 697, 699), (677, 275, 295, 690), (680, 681, 695, 694), (674, 676, 691, 689), (682, 680, 694, 696), (676, 677, 690, 691), (683, 682, 696, 697), (679, 675, 688, 692), (681, 685, 698, 695), (277, 678, 693, 294), (685, 684, 699, 698), (678, 679, 692, 693), (307, 306, 701, 700), (687, 686, 700, 701), (686, 289, 307, 700), (288, 687, 701, 306), (703, 556, 142, 312), (702, 719, 575, 437, 592, 598, 600, 595), (706, 317, 147, 559), (703, 312, 314, 704), (556, 703, 704, 558), (558, 704, 705, 706, 559), (317, 706, 705, 318), (704, 314, 318, 705), (707, 708, 710, 709), (709, 710, 714, 713), (713, 714, 712, 711), (711, 712, 708, 707), (709, 713, 711, 707), (714, 710, 708, 712), (258, 661, 719, 327), (662, 261, 329, 720), (661, 662, 720, 719), (717, 332, 331, 718), (662, 661, 717, 718), (661, 258, 332, 717), (715, 585, 575, 719), (663, 716, 720, 577), (716, 715, 719, 720), (585, 663, 577, 575), (722, 721, 723, 724), (585, 715, 721, 722), (663, 585, 722, 724), (716, 663, 724, 723), (732, 525, 744, 746), (746, 744, 743, 748), (524, 731, 745, 742), (756, 776, 774, 754), (729, 759, 769, 749), (726, 758, 757, 725), (741, 747, 726, 519), (747, 767, 758, 726), (730, 523, 740, 750), (750, 740, 739, 752), (522, 729, 749, 738), (753, 773, 775, 755), (738, 749, 751, 737), (748, 768, 766, 746), (737, 751, 731, 524), (745, 765, 764, 742), (727, 520, 736, 754), (754, 736, 735, 756), (521, 728, 753, 734), (728, 727, 754, 753), (734, 753, 755, 733), (732, 762, 772, 752), (733, 755, 729, 522), (751, 771, 761, 731), (761, 762, 766, 765), (764, 765, 767, 763), (765, 766, 768, 767), (767, 768, 757, 758), (759, 760, 770, 769), (769, 770, 772, 771), (771, 772, 762, 761), (773, 774, 776, 775), (775, 776, 760, 759), (725, 757, 768, 748), (754, 774, 773, 753), (741, 763, 767, 747), (750, 770, 760, 730), (755, 775, 759, 729), (741, 777, 780, 763), (749, 769, 771, 751), (730, 760, 776, 756), (731, 761, 765, 745), (752, 772, 770, 750), (746, 766, 762, 732), (778, 779, 780, 777), (764, 779, 778, 742), (742, 778, 777, 741), (763, 780, 779, 764), (781, 783, 784, 782), (783, 787, 788, 784), (787, 790, 789, 788), (785, 781, 782, 786), (783, 781, 785, 787), (788, 786, 782, 784), (790, 791, 792, 789), (786, 792, 791, 785), (785, 791, 790, 787), (789, 795, 793, 788), (795, 799, 797, 793), (792, 805, 795, 789), (788, 793, 806, 786), (786, 806, 805, 792), (797, 799, 807, 808), (793, 797, 808, 806), (794, 813, 811, 796), (799, 803, 810, 807), (809, 810, 803, 801), (805, 809, 801, 795), (798, 814, 813, 794), (795, 801, 803, 799), (796, 805, 806, 794), (798, 808, 807, 800), (794, 806, 808, 798), (804, 810, 809, 802), (800, 807, 810, 804), (802, 809, 805, 796), (813, 814, 812, 811), (812, 816, 815, 811), (796, 811, 815, 802), (802, 815, 816, 804), (800, 812, 814, 798), (804, 816, 812, 800)])
me_cube.polygons.foreach_set('material_index', [0, 0, 2, 2, 0, 0, 0, 0, 0, 0, 0, 0, 1, 1, 1, 1, 1, 1, 1, 1, 1, 1, 1, 1, 1, 1, 1, 1, 1, 1, 1, 1, 1, 3, 1, 1, 1, 1, 1, 1, 1, 1, 1, 3, 3, 3, 3, 3, 3, 3, 3, 3, 3, 3, 3, 3, 3, 3, 2, 0, 0, 0, 0, 2, 2, 2, 2, 2, 2, 2, 2, 3, 3, 3, 4, 4, 5, 3, 3, 3, 4, 4, 3, 4, 3, 4, 3, 4, 3, 4, 3, 4, 3, 4, 3, 5, 5, 5, 5, 0, 0, 6, 0, 0, 6, 6, 6, 3, 3, 3, 3, 3, 3, 0, 0, 0, 7, 0, 0, 0, 0, 0, 0, 7, 0, 0, 0, 0, 2, 2, 0, 0, 0, 0, 0, 0, 0, 0, 1, 1, 1, 1, 1, 1, 1, 1, 1, 1, 1, 1, 1, 1, 1, 1, 1, 1, 1, 1, 1, 3, 1, 1, 1, 1, 1, 1, 1, 1, 1, 3, 3, 3, 3, 3, 3, 3, 3, 3, 3, 3, 3, 3, 3, 3, 2, 0, 0, 0, 2, 2, 2, 2, 2, 2, 2, 2, 3, 3, 3, 4, 4, 5, 3, 3, 3, 4, 4, 3, 4, 3, 4, 3, 4, 3, 4, 3, 4, 3, 4, 3, 5, 5, 5, 5, 0, 0, 6, 0, 0, 6, 6, 6, 3, 3, 3, 3, 3, 3, 0, 0, 0, 7, 0, 0, 0, 0, 0, 0, 7, 0, 0, 0, 2, 2, 2, 1, 1, 1, 2, 1, 2, 2, 2, 1, 2, 1, 2, 1, 2, 2, 2, 2, 2, 1, 2, 1, 1, 1, 1, 1, 1, 1, 1, 1, 1, 1, 1, 1, 1, 1, 1, 1, 1, 1, 1, 1, 1, 1, 2, 1, 3, 3, 3, 3, 3, 3, 3, 3, 3, 3, 3, 3, 3, 3, 3, 3, 3, 3, 3, 3, 3, 3, 3, 3, 3, 3, 3, 3, 7, 7, 3, 3, 3, 3, 0, 0, 2, 2, 0, 0, 0, 0, 0, 0, 0, 0, 1, 1, 1, 1, 1, 1, 1, 1, 1, 1, 1, 1, 1, 1, 1, 1, 1, 1, 1, 1, 1, 3, 1, 1, 1, 1, 1, 1, 1, 1, 1, 3, 3, 3, 3, 3, 3, 3, 3, 3, 3, 3, 3, 3, 3, 3, 2, 0, 0, 0, 0, 2, 2, 2, 2, 2, 2, 2, 2, 3, 3, 3, 4, 4, 5, 3, 3, 3, 4, 4, 3, 4, 3, 4, 3, 4, 3, 4, 3, 4, 3, 4, 3, 5, 5, 5, 5, 8, 0, 8, 8, 0, 8, 8, 8, 3, 3, 3, 3, 3, 3, 0, 0, 0, 7, 0, 0, 0, 0, 0, 0, 7, 0, 0, 0, 0, 2, 2, 0, 0, 0, 0, 0, 0, 0, 0, 1, 1, 1, 1, 1, 1, 1, 1, 1, 1, 1, 1, 1, 1, 1, 1, 1, 1, 1, 1, 1, 3, 1, 1, 1, 1, 1, 1, 1, 1, 1, 3, 3, 3, 3, 3, 3, 3, 3, 3, 3, 3, 3, 3, 3, 3, 2, 0, 0, 0, 2, 2, 2, 2, 2, 2, 2, 2, 3, 3, 3, 4, 4, 5, 3, 3, 3, 4, 4, 3, 4, 3, 4, 3, 4, 3, 4, 3, 4, 3, 4, 3, 5, 5, 5, 5, 8, 0, 8, 8, 0, 8, 8, 8, 3, 3, 3, 3, 3, 3, 0, 0, 0, 7, 0, 0, 0, 0, 0, 0, 7, 0, 0, 0, 2, 2, 2, 1, 1, 1, 2, 1, 2, 2, 2, 1, 2, 1, 2, 1, 2, 2, 2, 2, 2, 1, 2, 1, 1, 1, 1, 1, 1, 1, 1, 1, 1, 1, 1, 1, 1, 1, 1, 1, 1, 1, 1, 1, 1, 1, 2, 1, 3, 3, 3, 3, 3, 3, 3, 3, 3, 3, 3, 3, 3, 3, 3, 3, 3, 3, 3, 3, 3, 3, 3, 3, 3, 3, 3, 3, 7, 7, 3, 3, 3, 3])
_uv = me_cube.uv_layers.new(name='UVMap')
_uv.uv.foreach_set('vector', [0.375, 0.75, 0.625, 0.75, 0.625, 1.0, 0.375, 1.0, 0.375, 0.75, 0.125, 0.75, 0.125, 0.5, 0.2083, 0.5, 0.2361, 0.5, 0.2639, 0.5, 0.2917, 0.5, 0.375, 0.5, 0.375, 0.577, 0.2688, 0.577, 0.2688, 0.673, 0.375, 0.673, 0.375, 0.5, 0.4583, 0.5, 0.5417, 0.5, 0.625, 0.5, 0.625, 0.625, 0.564, 0.625, 0.564, 0.6086, 0.5089, 0.582, 0.4196, 0.5719, 0.375, 0.577, 0.5417, 0.4167, 0.5694, 0.4167, 0.5972, 0.4167, 0.625, 0.4167, 0.625, 0.5, 0.5417, 0.5, 1.0, 0.5, 0.95, 0.5, 0.95, 0.9722, 1.0, 0.9722, 0.55, 0.5, 0.5, 0.5, 0.5, 0.9722, 0.55, 0.9722, 0.5, 0.5, 0.4, 0.5, 0.4, 0.9722, 0.5, 0.9722, 0.4, 0.5, 0.3, 0.5, 0.3, 0.9722, 0.4, 0.9722, 0.3, 0.5, 0.2, 0.5, 0.2, 0.5, 0.25, 0.5, 0.3, 0.5, 0.2, 0.5, 0.1, 0.5, 0.1, 0.9722, 0.2, 0.9722, 0.1, 0.5, -7.451e-08, 0.5, -7.451e-08, 0.9722, 0.1, 0.9722, 0.6794, 0.4671, 0.75, 0.49, 0.6089, 0.4442, 0.9783, 0.3242, 0.9783, 0.1758, 0.8911, 0.05584, 0.75, 0.01, 0.8206, 0.03294, 1.0, 0.5, 1.0, 1.0, 0.9, 1.0, 0.9, 0.5, 0.9, 0.5, 0.9, 1.0, 0.8, 1.0, 0.8, 0.5, 0.8, 0.5, 0.8, 1.0, 0.7, 1.0, 0.7, 0.5, 0.7, 0.5, 0.7, 1.0, 0.6, 1.0, 0.6, 0.5, 0.6, 0.5, 0.6, 1.0, 0.5, 1.0, 0.5, 0.5, 0.5, 0.5, 0.5, 1.0, 0.4, 1.0, 0.4, 0.5, 0.4, 0.5, 0.4, 1.0, 0.3, 1.0, 0.3, 0.5, 0.3, 0.5, 0.3, 1.0, 0.2, 1.0, 0.2, 0.5, 0.4183, 0.1953, 0.4183, 0.3047, 0.4183, 0.3047, 0.4183, 0.1953, 0.2, 0.5, 0.2, 1.0, 0.1, 1.0, 0.1, 0.5, 0.1, 0.5, 0.1, 1.0, -7.451e-08, 1.0, -7.451e-08, 0.5, 0.25, 0.4269, 0.354, 0.3931, 0.3911, 0.4442, 0.25, 0.49, 0.354, 0.3931, 0.4183, 0.3047, 0.4783, 0.3242, 0.3911, 0.4442, 0.4183, 0.3047, 0.4183, 0.1953, 0.4783, 0.1758, 0.4783, 0.3242, 0.4183, 0.1953, 0.354, 0.1069, 0.3911, 0.05584, 0.4783, 0.1758, 0.354, 0.1069, 0.25, 0.07309, 0.25, 0.01, 0.3911, 0.05584, 0.25, 0.07309, 0.146, 0.1069, 0.1089, 0.05584, 0.25, 0.01, 0.146, 0.1069, 0.08175, 0.1953, 0.02175, 0.1758, 0.1089, 0.05584, 0.08175, 0.1953, 0.08175, 0.3047, 0.02175, 0.3242, 0.02175, 0.1758, 0.08175, 0.3047, 0.146, 0.3931, 0.1089, 0.4442, 0.02175, 0.3242, 0.146, 0.3931, 0.25, 0.4269, 0.25, 0.49, 0.1089, 0.4442, 0.2947, 0.3115, 0.25, 0.326, 0.25, 0.326, 0.2947, 0.3115, 0.25, 0.4269, 0.146, 0.3931, 0.146, 0.3931, 0.25, 0.4269, 0.08175, 0.1953, 0.146, 0.1069, 0.146, 0.1069, 0.08175, 0.1953, 0.354, 0.1069, 0.4183, 0.1953, 0.4183, 0.1953, 0.354, 0.1069, 0.354, 0.3931, 0.25, 0.4269, 0.25, 0.4269, 0.354, 0.3931, 0.08175, 0.3047, 0.08175, 0.1953, 0.08175, 0.1953, 0.08175, 0.3047, 0.25, 0.07309, 0.354, 0.1069, 0.354, 0.1069, 0.25, 0.07309, 0.4183, 0.3047, 0.354, 0.3931, 0.354, 0.3931, 0.4183, 0.3047, 0.146, 0.3931, 0.08175, 0.3047, 0.08175, 0.3047, 0.146, 0.3931, 0.146, 0.1069, 0.25, 0.07309, 0.25, 0.07309, 0.146, 0.1069, 0.25, 0.326, 0.2947, 0.3115, 0.354, 0.3931, 0.25, 0.4269, 0.3223, 0.2735, 0.3223, 0.2265, 0.4183, 0.1953, 0.4183, 0.3047, 0.2947, 0.1885, 0.25, 0.174, 0.25, 0.07309, 0.354, 0.1069, 0.2053, 0.1885, 0.1777, 0.2265, 0.08175, 0.1953, 0.146, 0.1069, 0.1777, 0.2735, 0.2053, 0.3115, 0.146, 0.3931, 0.08175, 0.3047, 0.2947, 0.3115, 0.25, 0.326, 0.2053, 0.3115, 0.1777, 0.2735, 0.1777, 0.2265, 0.2053, 0.1885, 0.25, 0.174, 0.2947, 0.1885, 0.3223, 0.2265, 0.3223, 0.2735, 0.1777, 0.2735, 0.1777, 0.2265, 0.1777, 0.2265, 0.1777, 0.2735, 0.25, 0.174, 0.2947, 0.1885, 0.2947, 0.1885, 0.25, 0.174, 0.3223, 0.2735, 0.2947, 0.3115, 0.2947, 0.3115, 0.3223, 0.2735, 0.2053, 0.3115, 0.1777, 0.2735, 0.1777, 0.2735, 0.2053, 0.3115, 0.2053, 0.1885, 0.25, 0.174, 0.25, 0.174, 0.2053, 0.1885, 0.3223, 0.2265, 0.3223, 0.2735, 0.3223, 0.2735, 0.3223, 0.2265, 0.25, 0.326, 0.2053, 0.3115, 0.2053, 0.3115, 0.25, 0.326, 0.1777, 0.2265, 0.2053, 0.1885, 0.2053, 0.1885, 0.1777, 0.2265, 0.2947, 0.1885, 0.3223, 0.2265, 0.3223, 0.2265, 0.2947, 0.1885, 0.625, 0.5, 0.7083, 0.5, 0.7361, 0.5, 0.7639, 0.5, 0.7917, 0.5, 0.875, 0.5, 0.875, 0.625, 0.625, 0.625, 0.625, 0.625, 0.875, 0.625, 0.875, 0.75, 0.625, 0.75, 0.875, 0.625, 0.6433, 0.625, 0.6433, 0.625, 0.875, 0.625, 0.625, 1.0, 0.625, 0.75, 0.625, 0.75, 0.625, 1.0, 0.625, 0.6381, 0.625, 0.6435, 0.625, 0.6435, 0.625, 0.6381, 0.375, 0.4167, 0.4028, 0.4167, 0.4306, 0.4167, 0.4583, 0.4167, 0.4583, 0.5, 0.375, 0.5, 0.4583, 0.4167, 0.4861, 0.4167, 0.5139, 0.4167, 0.5417, 0.4167, 0.5417, 0.5, 0.4583, 0.5, 0.375, 0.25, 0.4583, 0.25, 0.4583, 0.3333, 0.4306, 0.3333, 0.4028, 0.3333, 0.375, 0.3333, 0.4306, 0.3889, 0.4583, 0.3889, 0.4583, 0.4167, 0.4306, 0.4167, 0.4583, 0.25, 0.5417, 0.25, 0.5417, 0.3333, 0.5139, 0.3333, 0.4861, 0.3333, 0.4583, 0.3333, 0.5139, 0.3889, 0.5417, 0.3889, 0.5417, 0.4167, 0.5139, 0.4167, 0.5417, 0.25, 0.625, 0.25, 0.625, 0.3333, 0.5972, 0.3333, 0.5694, 0.3333, 0.5417, 0.3333, 0.5972, 0.3889, 0.625, 0.3889, 0.625, 0.4167, 0.5972, 0.4167, 0.375, 0.4167, 0.375, 0.5, 0.4583, 0.5, 0.4583, 0.4167, 0.375, 0.25, 0.375, 0.3333, 0.4583, 0.3333, 0.4583, 0.25, 0.375, 0.3333, 0.375, 0.4167, 0.4583, 0.4167, 0.4583, 0.3333, 0.5417, 0.4167, 0.5417, 0.5, 0.625, 0.5, 0.625, 0.4167, 0.5417, 0.3333, 0.5417, 0.4167, 0.625, 0.4167, 0.625, 0.3333, 0.4583, 0.25, 0.4583, 0.3333, 0.5417, 0.3333, 0.5417, 0.25, 0.375, 0.4167, 0.4583, 0.4167, 0.4583, 0.5, 0.375, 0.5, 0.375, 0.25, 0.4583, 0.25, 0.4583, 0.3333, 0.375, 0.3333, 0.375, 0.3333, 0.4583, 0.3333, 0.4583, 0.4167, 0.375, 0.4167, 0.5417, 0.4167, 0.625, 0.4167, 0.625, 0.5, 0.5417, 0.5, 0.5417, 0.3333, 0.625, 0.3333, 0.625, 0.4167, 0.5417, 0.4167, 0.4583, 0.5, 0.375, 0.5, 0.375, 0.5, 0.4583, 0.5, 0.5417, 0.3333, 0.625, 0.3333, 0.625, 0.3333, 0.5417, 0.3333, 0.375, 0.3333, 0.375, 0.25, 0.375, 0.25, 0.375, 0.3333, 0.625, 0.5, 0.5417, 0.5, 0.5417, 0.5, 0.625, 0.5, 0.375, 0.5, 0.375, 0.4167, 0.375, 0.4167, 0.375, 0.5, 0.625, 0.4167, 0.625, 0.5, 0.625, 0.5, 0.625, 0.4167, 0.375, 0.4167, 0.375, 0.3333, 0.375, 0.3333, 0.375, 0.4167, 0.625, 0.3333, 0.625, 0.4167, 0.625, 0.4167, 0.625, 0.3333, 0.4583, 0.4167, 0.4583, 0.5, 0.4583, 0.5, 0.4583, 0.4167, 0.5417, 0.5, 0.5417, 0.4167, 0.5417, 0.4167, 0.5417, 0.5, 0.4583, 0.25, 0.4583, 0.3333, 0.4583, 0.3333, 0.4583, 0.25, 0.5417, 0.4167, 0.5417, 0.3333, 0.5417, 0.3333, 0.5417, 0.4167, 0.4583, 0.3333, 0.4583, 0.4167, 0.4583, 0.4167, 0.4583, 0.3333, 0.4583, 0.25, 0.5417, 0.25, 0.5417, 0.3333, 0.4583, 0.3333, 0.5417, 0.3333, 0.4583, 0.3333, 0.4583, 0.3333, 0.5417, 0.3333, 0.4583, 0.3333, 0.4583, 0.25, 0.4583, 0.25, 0.4583, 0.3333, 0.5417, 0.25, 0.5417, 0.3333, 0.5417, 0.3333, 0.5417, 0.25, 0.625, 0.625, 0.625, 0.75, 0.875, 0.75, 0.875, 0.625, 0.564, 0.625, 0.625, 0.625, 0.625, 0.75, 0.375, 0.75, 0.375, 0.673, 0.4196, 0.6781, 0.5089, 0.668, 0.564, 0.6414, 0.625, 0.6827, 0.875, 0.6827, 0.875, 0.75, 0.625, 0.75, 0.625, 0.625, 0.875, 0.625, 0.875, 0.625, 0.625, 0.625, 0.625, 0.75, 0.625, 0.625, 0.625, 0.625, 0.625, 0.75, 0.625, 0.75, 0.625, 0.625, 0.625, 0.625, 0.625, 0.6827, 0.625, 0.75, 0.875, 0.6827, 0.625, 0.6827, 0.625, 0.625, 0.875, 0.625, 0.625, 0.625, 0.875, 0.625, 0.875, 0.625, 0.625, 0.625, 0.375, 0.0, 0.625, 0.0, 0.625, 0.25, 0.375, 0.25, 0.375, 0.25, 0.625, 0.25, 0.625, 0.5, 0.375, 0.5, 0.375, 0.5, 0.625, 0.5, 0.625, 0.75, 0.375, 0.75, 0.375, 0.75, 0.625, 0.75, 0.625, 1.0, 0.375, 1.0, 0.125, 0.5, 0.375, 0.5, 0.375, 0.75, 0.125, 0.75, 0.625, 0.5, 0.875, 0.5, 0.875, 0.75, 0.625, 0.75, 0.875, 0.625, 0.6387, 0.625, 0.625, 0.625, 0.875, 0.625, 0.6433, 0.625, 0.875, 0.625, 0.875, 0.625, 0.625, 0.625, 0.6387, 0.625, 0.6433, 0.625, 0.625, 0.625, 0.625, 0.625, 0.6387, 0.625, 0.875, 0.625, 0.875, 0.625, 0.6433, 0.625, 0.6433, 0.625, 0.6387, 0.625, 0.6387, 0.625, 0.6433, 0.625, 0.6387, 0.625, 0.875, 0.625, 0.875, 0.625, 0.6387, 0.625, 0.625, 0.6381, 0.625, 0.737, 0.625, 0.75, 0.625, 0.625, 0.625, 0.7316, 0.625, 0.6435, 0.625, 0.625, 0.625, 0.75, 0.625, 0.6435, 0.625, 0.6381, 0.625, 0.625, 0.625, 0.625, 0.625, 0.737, 0.625, 0.7316, 0.625, 0.75, 0.625, 0.75, 0.625, 0.737, 0.625, 0.6381, 0.625, 0.6435, 0.625, 0.7316, 0.625, 0.737, 0.625, 0.6381, 0.625, 0.6381, 0.625, 0.737, 0.625, 0.7316, 0.625, 0.737, 0.625, 0.737, 0.625, 0.7316, 0.625, 0.6435, 0.625, 0.7316, 0.625, 0.7316, 0.625, 0.6435, 0.375, 0.75, 0.375, 0.673, 0.2688, 0.673, 0.2688, 0.577, 0.375, 0.577, 0.375, 0.5, 0.2917, 0.5, 0.2083, 0.5, 0.125, 0.5, 0.125, 0.75, 0.375, 0.5, 0.375, 0.577, 0.4196, 0.5719, 0.5089, 0.582, 0.564, 0.6086, 0.564, 0.625, 0.625, 0.625, 0.625, 0.5, 0.5417, 0.5, 0.4583, 0.5, 0.5417, 0.4167, 0.5417, 0.5, 0.625, 0.5, 0.625, 0.4167, 1.0, 0.5, 1.0, 0.9722, 0.95, 0.9722, 0.95, 0.5, 0.55, 0.5, 0.55, 0.9722, 0.5, 0.9722, 0.5, 0.5, 0.5, 0.5, 0.5, 0.9722, 0.4, 0.9722, 0.4, 0.5, 0.4, 0.5, 0.4, 0.9722, 0.3, 0.9722, 0.3, 0.5, 0.3, 0.5, 0.3, 0.5, 0.25, 0.5, 0.2, 0.5, 0.2, 0.5, 0.2, 0.5, 0.2, 0.9722, 0.1, 0.9722, 0.1, 0.5, 0.1, 0.5, 0.1, 0.9722, -7.451e-08, 0.9722, -7.451e-08, 0.5, 0.6794, 0.4671, 0.8206, 0.03294, 0.75, 0.01, 0.8911, 0.05584, 0.9783, 0.1758, 0.9783, 0.3242, 0.6089, 0.4442, 0.75, 0.49, 1.0, 0.5, 0.9, 0.5, 0.9, 1.0, 1.0, 1.0, 0.9, 0.5, 0.8, 0.5, 0.8, 1.0, 0.9, 1.0, 0.8, 0.5, 0.7, 0.5, 0.7, 1.0, 0.8, 1.0, 0.7, 0.5, 0.6, 0.5, 0.6, 1.0, 0.7, 1.0, 0.6, 0.5, 0.5, 0.5, 0.5, 1.0, 0.6, 1.0, 0.5, 0.5, 0.4, 0.5, 0.4, 1.0, 0.5, 1.0, 0.4, 0.5, 0.3, 0.5, 0.3, 1.0, 0.4, 1.0, 0.3, 0.5, 0.2, 0.5, 0.2, 1.0, 0.3, 1.0, 0.4183, 0.1953, 0.4183, 0.1953, 0.4183, 0.3047, 0.4183, 0.3047, 0.2, 0.5, 0.1, 0.5, 0.1, 1.0, 0.2, 1.0, 0.1, 0.5, -7.451e-08, 0.5, -7.451e-08, 1.0, 0.1, 1.0, 0.25, 0.4269, 0.25, 0.49, 0.3911, 0.4442, 0.354, 0.3931, 0.354, 0.3931, 0.3911, 0.4442, 0.4783, 0.3242, 0.4183, 0.3047, 0.4183, 0.3047, 0.4783, 0.3242, 0.4783, 0.1758, 0.4183, 0.1953, 0.4183, 0.1953, 0.4783, 0.1758, 0.3911, 0.05584, 0.354, 0.1069, 0.354, 0.1069, 0.3911, 0.05584, 0.25, 0.01, 0.25, 0.07309, 0.25, 0.07309, 0.25, 0.01, 0.1089, 0.05584, 0.146, 0.1069, 0.146, 0.1069, 0.1089, 0.05584, 0.02175, 0.1758, 0.08175, 0.1953, 0.08175, 0.1953, 0.02175, 0.1758, 0.02175, 0.3242, 0.08175, 0.3047, 0.08175, 0.3047, 0.02175, 0.3242, 0.1089, 0.4442, 0.146, 0.3931, 0.146, 0.3931, 0.1089, 0.4442, 0.25, 0.49, 0.25, 0.4269, 0.2947, 0.3115, 0.2947, 0.3115, 0.25, 0.326, 0.25, 0.326, 0.25, 0.4269, 0.25, 0.4269, 0.146, 0.3931, 0.146, 0.3931, 0.08175, 0.1953, 0.08175, 0.1953, 0.146, 0.1069, 0.146, 0.1069, 0.354, 0.1069, 0.354, 0.1069, 0.4183, 0.1953, 0.4183, 0.1953, 0.354, 0.3931, 0.354, 0.3931, 0.25, 0.4269, 0.25, 0.4269, 0.08175, 0.3047, 0.08175, 0.3047, 0.08175, 0.1953, 0.08175, 0.1953, 0.25, 0.07309, 0.25, 0.07309, 0.354, 0.1069, 0.354, 0.1069, 0.4183, 0.3047, 0.4183, 0.3047, 0.354, 0.3931, 0.354, 0.3931, 0.146, 0.3931, 0.146, 0.3931, 0.08175, 0.3047, 0.08175, 0.3047, 0.146, 0.1069, 0.146, 0.1069, 0.25, 0.07309, 0.25, 0.07309, 0.25, 0.326, 0.25, 0.4269, 0.354, 0.3931, 0.2947, 0.3115, 0.3223, 0.2735, 0.4183, 0.3047, 0.4183, 0.1953, 0.3223, 0.2265, 0.2947, 0.1885, 0.354, 0.1069, 0.25, 0.07309, 0.25, 0.174, 0.2053, 0.1885, 0.146, 0.1069, 0.08175, 0.1953, 0.1777, 0.2265, 0.1777, 0.2735, 0.08175, 0.3047, 0.146, 0.3931, 0.2053, 0.3115, 0.2947, 0.3115, 0.3223, 0.2735, 0.3223, 0.2265, 0.2947, 0.1885, 0.25, 0.174, 0.2053, 0.1885, 0.1777, 0.2265, 0.1777, 0.2735, 0.2053, 0.3115, 0.25, 0.326, 0.1777, 0.2735, 0.1777, 0.2735, 0.1777, 0.2265, 0.1777, 0.2265, 0.25, 0.174, 0.25, 0.174, 0.2947, 0.1885, 0.2947, 0.1885, 0.3223, 0.2735, 0.3223, 0.2735, 0.2947, 0.3115, 0.2947, 0.3115, 0.2053, 0.3115, 0.2053, 0.3115, 0.1777, 0.2735, 0.1777, 0.2735, 0.2053, 0.1885, 0.2053, 0.1885, 0.25, 0.174, 0.25, 0.174, 0.3223, 0.2265, 0.3223, 0.2265, 0.3223, 0.2735, 0.3223, 0.2735, 0.25, 0.326, 0.25, 0.326, 0.2053, 0.3115, 0.2053, 0.3115, 0.1777, 0.2265, 0.1777, 0.2265, 0.2053, 0.1885, 0.2053, 0.1885, 0.2947, 0.1885, 0.2947, 0.1885, 0.3223, 0.2265, 0.3223, 0.2265, 0.625, 0.5, 0.625, 0.625, 0.875, 0.625, 0.875, 0.5, 0.7917, 0.5, 0.7083, 0.5, 0.625, 0.625, 0.625, 0.75, 0.875, 0.75, 0.875, 0.625, 0.875, 0.625, 0.875, 0.625, 0.6433, 0.625, 0.6433, 0.625, 0.625, 0.6381, 0.625, 0.6381, 0.625, 0.6435, 0.625, 0.6435, 0.375, 0.4167, 0.375, 0.5, 0.4583, 0.5, 0.4583, 0.4167, 0.4583, 0.4167, 0.4583, 0.5, 0.5417, 0.5, 0.5417, 0.4167, 0.375, 0.25, 0.375, 0.3333, 0.4583, 0.3333, 0.4583, 0.25, 0.375, 0.3333, 0.375, 0.4167, 0.4583, 0.4167, 0.4583, 0.3333, 0.4583, 0.25, 0.4583, 0.3333, 0.5417, 0.3333, 0.5417, 0.25, 0.4583, 0.3333, 0.4583, 0.4167, 0.5417, 0.4167, 0.5417, 0.3333, 0.5417, 0.25, 0.5417, 0.3333, 0.625, 0.3333, 0.625, 0.25, 0.5417, 0.3333, 0.5417, 0.4167, 0.625, 0.4167, 0.625, 0.3333, 0.375, 0.4167, 0.4583, 0.4167, 0.4583, 0.5, 0.375, 0.5, 0.375, 0.25, 0.4583, 0.25, 0.4583, 0.3333, 0.375, 0.3333, 0.375, 0.3333, 0.4583, 0.3333, 0.4583, 0.4167, 0.375, 0.4167, 0.5417, 0.4167, 0.625, 0.4167, 0.625, 0.5, 0.5417, 0.5, 0.5417, 0.3333, 0.625, 0.3333, 0.625, 0.4167, 0.5417, 0.4167, 0.4583, 0.25, 0.5417, 0.25, 0.5417, 0.3333, 0.4583, 0.3333, 0.375, 0.4167, 0.375, 0.5, 0.4583, 0.5, 0.4583, 0.4167, 0.375, 0.25, 0.375, 0.3333, 0.4583, 0.3333, 0.4583, 0.25, 0.375, 0.3333, 0.375, 0.4167, 0.4583, 0.4167, 0.4583, 0.3333, 0.5417, 0.4167, 0.5417, 0.5, 0.625, 0.5, 0.625, 0.4167, 0.5417, 0.3333, 0.5417, 0.4167, 0.625, 0.4167, 0.625, 0.3333, 0.4583, 0.5, 0.4583, 0.5, 0.375, 0.5, 0.375, 0.5, 0.5417, 0.3333, 0.5417, 0.3333, 0.625, 0.3333, 0.625, 0.3333, 0.375, 0.3333, 0.375, 0.3333, 0.375, 0.25, 0.375, 0.25, 0.625, 0.5, 0.625, 0.5, 0.5417, 0.5, 0.5417, 0.5, 0.375, 0.5, 0.375, 0.5, 0.375, 0.4167, 0.375, 0.4167, 0.625, 0.4167, 0.625, 0.4167, 0.625, 0.5, 0.625, 0.5, 0.375, 0.4167, 0.375, 0.4167, 0.375, 0.3333, 0.375, 0.3333, 0.625, 0.3333, 0.625, 0.3333, 0.625, 0.4167, 0.625, 0.4167, 0.4583, 0.4167, 0.4583, 0.4167, 0.4583, 0.5, 0.4583, 0.5, 0.5417, 0.5, 0.5417, 0.5, 0.5417, 0.4167, 0.5417, 0.4167, 0.4583, 0.25, 0.4583, 0.25, 0.4583, 0.3333, 0.4583, 0.3333, 0.5417, 0.4167, 0.5417, 0.4167, 0.5417, 0.3333, 0.5417, 0.3333, 0.4583, 0.3333, 0.4583, 0.3333, 0.4583, 0.4167, 0.4583, 0.4167, 0.4583, 0.25, 0.4583, 0.3333, 0.5417, 0.3333, 0.5417, 0.25, 0.5417, 0.3333, 0.5417, 0.3333, 0.4583, 0.3333, 0.4583, 0.3333, 0.4583, 0.3333, 0.4583, 0.3333, 0.4583, 0.25, 0.4583, 0.25, 0.5417, 0.25, 0.5417, 0.25, 0.5417, 0.3333, 0.5417, 0.3333, 0.625, 0.625, 0.875, 0.625, 0.875, 0.75, 0.625, 0.75, 0.564, 0.625, 0.564, 0.6414, 0.5089, 0.668, 0.4196, 0.6781, 0.375, 0.673, 0.375, 0.75, 0.625, 0.75, 0.625, 0.625, 0.625, 0.6827, 0.625, 0.75, 0.875, 0.75, 0.875, 0.6827, 0.625, 0.625, 0.625, 0.625, 0.875, 0.625, 0.875, 0.625, 0.625, 0.75, 0.625, 0.75, 0.625, 0.625, 0.625, 0.625, 0.625, 0.75, 0.625, 0.75, 0.625, 0.6827, 0.625, 0.625, 0.625, 0.625, 0.875, 0.6827, 0.875, 0.625, 0.625, 0.625, 0.625, 0.6827, 0.625, 0.625, 0.625, 0.625, 0.875, 0.625, 0.875, 0.625, 0.375, 0.0, 0.375, 0.25, 0.625, 0.25, 0.625, 0.0, 0.375, 0.25, 0.375, 0.5, 0.625, 0.5, 0.625, 0.25, 0.375, 0.5, 0.375, 0.75, 0.625, 0.75, 0.625, 0.5, 0.375, 0.75, 0.375, 1.0, 0.625, 1.0, 0.625, 0.75, 0.125, 0.5, 0.125, 0.75, 0.375, 0.75, 0.375, 0.5, 0.625, 0.5, 0.625, 0.75, 0.875, 0.75, 0.875, 0.5, 0.875, 0.625, 0.875, 0.625, 0.625, 0.625, 0.6387, 0.625, 0.6433, 0.625, 0.625, 0.625, 0.875, 0.625, 0.875, 0.625, 0.6387, 0.625, 0.625, 0.625, 0.625, 0.625, 0.6433, 0.625, 0.6387, 0.625, 0.6433, 0.625, 0.875, 0.625, 0.875, 0.625, 0.6433, 0.625, 0.6433, 0.625, 0.6387, 0.625, 0.6387, 0.625, 0.6387, 0.625, 0.6387, 0.625, 0.875, 0.625, 0.875, 0.625, 0.625, 0.6381, 0.625, 0.625, 0.625, 0.75, 0.625, 0.737, 0.625, 0.7316, 0.625, 0.75, 0.625, 0.625, 0.625, 0.6435, 0.625, 0.6435, 0.625, 0.625, 0.625, 0.625, 0.625, 0.6381, 0.625, 0.737, 0.625, 0.75, 0.625, 0.75, 0.625, 0.7316, 0.625, 0.737, 0.625, 0.7316, 0.625, 0.6435, 0.625, 0.6381, 0.625, 0.737, 0.625, 0.737, 0.625, 0.6381, 0.625, 0.6381, 0.625, 0.7316, 0.625, 0.7316, 0.625, 0.737, 0.625, 0.737, 0.625, 0.6435, 0.625, 0.6435, 0.625, 0.7316, 0.625, 0.7316, 0.5417, 0.3889, 0.5694, 0.3889, 0.5694, 0.4167, 0.5417, 0.4167, 0.5694, 0.3889, 0.5972, 0.3889, 0.5972, 0.4167, 0.5694, 0.4167, 0.5417, 0.3333, 0.5694, 0.3333, 0.5694, 0.3611, 0.5417, 0.3611, 0.4306, 0.3889, 0.4028, 0.3889, 0.4028, 0.3889, 0.4306, 0.3889, 0.4583, 0.3611, 0.4861, 0.3611, 0.4861, 0.3611, 0.4583, 0.3611, 0.7639, 0.5, 0.7361, 0.5, 0.7361, 0.5, 0.7639, 0.5, 0.5972, 0.3333, 0.625, 0.3333, 0.625, 0.3611, 0.5972, 0.3611, 0.5972, 0.3611, 0.625, 0.3611, 0.625, 0.3611, 0.5972, 0.3611, 0.4583, 0.3889, 0.4861, 0.3889, 0.4861, 0.4167, 0.4583, 0.4167, 0.4861, 0.3889, 0.5139, 0.3889, 0.5139, 0.4167, 0.4861, 0.4167, 0.4583, 0.3333, 0.4861, 0.3333, 0.4861, 0.3611, 0.4583, 0.3611, 0.4028, 0.3611, 0.4306, 0.3611, 0.4306, 0.3611, 0.4028, 0.3611, 0.4861, 0.3333, 0.5139, 0.3333, 0.5139, 0.3611, 0.4861, 0.3611, 0.5972, 0.3889, 0.5694, 0.3889, 0.5694, 0.3889, 0.5972, 0.3889, 0.5139, 0.3333, 0.5417, 0.3333, 0.5417, 0.3611, 0.5139, 0.3611, 0.5694, 0.3611, 0.5694, 0.3333, 0.5694, 0.3333, 0.5694, 0.3611, 0.375, 0.3889, 0.4028, 0.3889, 0.4028, 0.4167, 0.375, 0.4167, 0.4028, 0.3889, 0.4306, 0.3889, 0.4306, 0.4167, 0.4028, 0.4167, 0.375, 0.3333, 0.4028, 0.3333, 0.4028, 0.3611, 0.375, 0.3611, 0.375, 0.3611, 0.4028, 0.3611, 0.4028, 0.3889, 0.375, 0.3889, 0.4028, 0.3333, 0.4306, 0.3333, 0.4306, 0.3611, 0.4028, 0.3611, 0.5417, 0.3889, 0.5139, 0.3889, 0.5139, 0.3889, 0.5417, 0.3889, 0.4306, 0.3333, 0.4583, 0.3333, 0.4583, 0.3611, 0.4306, 0.3611, 0.5139, 0.3611, 0.5417, 0.3611, 0.5417, 0.3611, 0.5139, 0.3611, 0.5417, 0.3611, 0.5694, 0.3611, 0.5694, 0.3889, 0.5417, 0.3889, 0.5694, 0.3333, 0.5972, 0.3333, 0.5972, 0.3611, 0.5694, 0.3611, 0.5694, 0.3611, 0.5972, 0.3611, 0.5972, 0.3889, 0.5694, 0.3889, 0.5972, 0.3611, 0.625, 0.3611, 0.625, 0.3889, 0.5972, 0.3889, 0.4583, 0.3611, 0.4861, 0.3611, 0.4861, 0.3889, 0.4583, 0.3889, 0.4861, 0.3611, 0.5139, 0.3611, 0.5139, 0.3889, 0.4861, 0.3889, 0.5139, 0.3611, 0.5417, 0.3611, 0.5417, 0.3889, 0.5139, 0.3889, 0.4028, 0.3611, 0.4306, 0.3611, 0.4306, 0.3889, 0.4028, 0.3889, 0.4306, 0.3611, 0.4583, 0.3611, 0.4583, 0.3889, 0.4306, 0.3889, 0.625, 0.3889, 0.5972, 0.3889, 0.5972, 0.3889, 0.625, 0.3889, 0.4028, 0.3889, 0.4028, 0.3611, 0.4028, 0.3611, 0.4028, 0.3889, 0.5972, 0.3333, 0.5972, 0.3611, 0.5972, 0.3611, 0.5972, 0.3333, 0.4861, 0.3889, 0.4583, 0.3889, 0.4583, 0.3889, 0.4861, 0.3889, 0.4306, 0.3611, 0.4583, 0.3611, 0.4583, 0.3611, 0.4306, 0.3611, 0.5972, 0.3333, 0.5972, 0.3333, 0.5972, 0.3333, 0.5972, 0.3333, 0.4861, 0.3611, 0.5139, 0.3611, 0.5139, 0.3611, 0.4861, 0.3611, 0.4583, 0.3889, 0.4306, 0.3889, 0.4306, 0.3889, 0.4583, 0.3889, 0.5417, 0.3611, 0.5694, 0.3611, 0.5694, 0.3611, 0.5417, 0.3611, 0.5139, 0.3889, 0.4861, 0.3889, 0.4861, 0.3889, 0.5139, 0.3889, 0.5694, 0.3889, 0.5417, 0.3889, 0.5417, 0.3889, 0.5694, 0.3889, 0.5694, 0.3333, 0.5972, 0.3333, 0.5972, 0.3333, 0.5694, 0.3333, 0.5694, 0.3333, 0.5694, 0.3333, 0.5694, 0.3333, 0.5694, 0.3333, 0.5694, 0.3333, 0.5972, 0.3333, 0.5972, 0.3333, 0.5694, 0.3333, 0.5972, 0.3333, 0.5694, 0.3333, 0.5694, 0.3333, 0.5972, 0.3333, 0.375, 0.0, 0.625, 0.0, 0.625, 0.25, 0.375, 0.25, 0.375, 0.25, 0.625, 0.25, 0.625, 0.5, 0.375, 0.5, 0.375, 0.5, 0.625, 0.5, 0.625, 0.5, 0.375, 0.5, 0.375, 0.75, 0.625, 0.75, 0.625, 1.0, 0.375, 1.0, 0.125, 0.5, 0.375, 0.5, 0.375, 0.75, 0.125, 0.75, 0.625, 0.5, 0.875, 0.5, 0.875, 0.75, 0.625, 0.75, 0.375, 0.5, 0.625, 0.5, 0.625, 0.75, 0.375, 0.75, 0.625, 0.75, 0.375, 0.75, 0.375, 0.75, 0.625, 0.75, 0.375, 0.75, 0.375, 0.5, 0.375, 0.5, 0.375, 0.75, 0.625, 0.5, 0.625, 0.5, 0.625, 0.5, 0.625, 0.5, 0.625, 0.5, 0.625, 0.5, 0.625, 0.5, 0.625, 0.5, 0.625, 0.75, 0.625, 0.5, 0.625, 0.5, 0.625, 0.75, 0.625, 0.5, 0.625, 0.75, 0.625, 0.75, 0.625, 0.5, 0.625, 0.75, 0.625, 0.75, 0.625, 0.75, 0.625, 0.75, 0.625, 0.5, 0.625, 0.75, 0.625, 0.75, 0.625, 0.5, 0.625, 0.5, 0.625, 0.75, 0.625, 0.75, 0.625, 0.5, 0.625, 0.75, 0.625, 0.75, 0.625, 0.75, 0.625, 0.75, 0.625, 0.5, 0.625, 0.75, 0.625, 0.75, 0.625, 0.5, 0.625, 0.75, 0.625, 0.5, 0.625, 0.5, 0.625, 0.75, 0.625, 0.75, 0.625, 0.5, 0.625, 0.5, 0.625, 0.75, 0.625, 0.75, 0.625, 0.75, 0.625, 0.75, 0.625, 0.75, 0.625, 0.5, 0.625, 0.5, 0.625, 0.5, 0.625, 0.5, 0.625, 0.75, 0.625, 0.75, 0.625, 0.75, 0.625, 0.75, 0.625, 0.75, 0.625, 0.75, 0.625, 0.75, 0.625, 0.75, 0.625, 0.75, 0.625, 0.75, 0.625, 0.75, 0.625, 0.75, 0.625, 0.75, 0.625, 0.75, 0.625, 0.75, 0.625, 0.75, 0.625, 0.75, 0.625, 0.75, 0.625, 0.75, 0.625, 0.75, 0.625, 0.75, 0.625, 0.75, 0.625, 0.75, 0.625, 0.75, 0.625, 0.75, 0.625, 0.75, 0.625, 0.75, 0.625, 0.75, 0.625, 0.75, 0.625, 0.75, 0.625, 0.75, 0.625, 0.75, 0.625, 0.75, 0.625, 0.75, 0.625, 0.75, 0.625, 0.75, 0.625, 0.75, 0.625, 0.75, 0.625, 0.75, 0.625, 0.75, 0.625, 0.75, 0.625, 0.75, 0.625, 0.75, 0.625, 0.75, 0.625, 0.75, 0.625, 0.75, 0.625, 0.75, 0.625, 0.75, 0.375, 0.75, 0.375, 1.0, 0.625, 1.0, 0.625, 0.75, 0.375, 0.75, 0.375, 0.673, 0.2688, 0.673, 0.2688, 0.577, 0.375, 0.577, 0.375, 0.5, 0.2917, 0.5, 0.2639, 0.5, 0.2361, 0.5, 0.2083, 0.5, 0.125, 0.5, 0.125, 0.75, 0.375, 0.5, 0.375, 0.577, 0.4196, 0.5719, 0.5089, 0.582, 0.564, 0.6086, 0.564, 0.625, 0.625, 0.625, 0.625, 0.5, 0.5417, 0.5, 0.4583, 0.5, 0.5417, 0.4167, 0.5417, 0.5, 0.625, 0.5, 0.625, 0.4167, 0.5972, 0.4167, 0.5694, 0.4167, 1.0, 0.5, 1.0, 0.9722, 0.95, 0.9722, 0.95, 0.5, 0.55, 0.5, 0.55, 0.9722, 0.5, 0.9722, 0.5, 0.5, 0.5, 0.5, 0.5, 0.9722, 0.4, 0.9722, 0.4, 0.5, 0.4, 0.5, 0.4, 0.9722, 0.3, 0.9722, 0.3, 0.5, 0.3, 0.5, 0.3, 0.5, 0.25, 0.5, 0.2, 0.5, 0.2, 0.5, 0.2, 0.5, 0.2, 0.9722, 0.1, 0.9722, 0.1, 0.5, 0.1, 0.5, 0.1, 0.9722, -7.451e-08, 0.9722, -7.451e-08, 0.5, 0.6794, 0.4671, 0.8206, 0.03294, 0.75, 0.01, 0.8911, 0.05584, 0.9783, 0.1758, 0.9783, 0.3242, 0.6089, 0.4442, 0.75, 0.49, 1.0, 0.5, 0.9, 0.5, 0.9, 1.0, 1.0, 1.0, 0.9, 0.5, 0.8, 0.5, 0.8, 1.0, 0.9, 1.0, 0.8, 0.5, 0.7, 0.5, 0.7, 1.0, 0.8, 1.0, 0.7, 0.5, 0.6, 0.5, 0.6, 1.0, 0.7, 1.0, 0.6, 0.5, 0.5, 0.5, 0.5, 1.0, 0.6, 1.0, 0.5, 0.5, 0.4, 0.5, 0.4, 1.0, 0.5, 1.0, 0.4, 0.5, 0.3, 0.5, 0.3, 1.0, 0.4, 1.0, 0.3, 0.5, 0.2, 0.5, 0.2, 1.0, 0.3, 1.0, 0.4183, 0.1953, 0.4183, 0.1953, 0.4183, 0.3047, 0.4183, 0.3047, 0.2, 0.5, 0.1, 0.5, 0.1, 1.0, 0.2, 1.0, 0.1, 0.5, -7.451e-08, 0.5, -7.451e-08, 1.0, 0.1, 1.0, 0.25, 0.4269, 0.25, 0.49, 0.3911, 0.4442, 0.354, 0.3931, 0.354, 0.3931, 0.3911, 0.4442, 0.4783, 0.3242, 0.4183, 0.3047, 0.4183, 0.3047, 0.4783, 0.3242, 0.4783, 0.1758, 0.4183, 0.1953, 0.4183, 0.1953, 0.4783, 0.1758, 0.3911, 0.05584, 0.354, 0.1069, 0.354, 0.1069, 0.3911, 0.05584, 0.25, 0.01, 0.25, 0.07309, 0.25, 0.07309, 0.25, 0.01, 0.1089, 0.05584, 0.146, 0.1069, 0.146, 0.1069, 0.1089, 0.05584, 0.02175, 0.1758, 0.08175, 0.1953, 0.08175, 0.1953, 0.02175, 0.1758, 0.02175, 0.3242, 0.08175, 0.3047, 0.08175, 0.3047, 0.02175, 0.3242, 0.1089, 0.4442, 0.146, 0.3931, 0.146, 0.3931, 0.1089, 0.4442, 0.25, 0.49, 0.25, 0.4269, 0.2947, 0.3115, 0.2947, 0.3115, 0.25, 0.326, 0.25, 0.326, 0.25, 0.4269, 0.25, 0.4269, 0.146, 0.3931, 0.146, 0.3931, 0.08175, 0.1953, 0.08175, 0.1953, 0.146, 0.1069, 0.146, 0.1069, 0.354, 0.1069, 0.354, 0.1069, 0.4183, 0.1953, 0.4183, 0.1953, 0.354, 0.3931, 0.354, 0.3931, 0.25, 0.4269, 0.25, 0.4269, 0.08175, 0.3047, 0.08175, 0.3047, 0.08175, 0.1953, 0.08175, 0.1953, 0.25, 0.07309, 0.25, 0.07309, 0.354, 0.1069, 0.354, 0.1069, 0.4183, 0.3047, 0.4183, 0.3047, 0.354, 0.3931, 0.354, 0.3931, 0.146, 0.3931, 0.146, 0.3931, 0.08175, 0.3047, 0.08175, 0.3047, 0.146, 0.1069, 0.146, 0.1069, 0.25, 0.07309, 0.25, 0.07309, 0.25, 0.326, 0.25, 0.4269, 0.354, 0.3931, 0.2947, 0.3115, 0.3223, 0.2735, 0.4183, 0.3047, 0.4183, 0.1953, 0.3223, 0.2265, 0.2947, 0.1885, 0.354, 0.1069, 0.25, 0.07309, 0.25, 0.174, 0.2053, 0.1885, 0.146, 0.1069, 0.08175, 0.1953, 0.1777, 0.2265, 0.1777, 0.2735, 0.08175, 0.3047, 0.146, 0.3931, 0.2053, 0.3115, 0.2947, 0.3115, 0.3223, 0.2735, 0.3223, 0.2265, 0.2947, 0.1885, 0.25, 0.174, 0.2053, 0.1885, 0.1777, 0.2265, 0.1777, 0.2735, 0.2053, 0.3115, 0.25, 0.326, 0.1777, 0.2735, 0.1777, 0.2735, 0.1777, 0.2265, 0.1777, 0.2265, 0.25, 0.174, 0.25, 0.174, 0.2947, 0.1885, 0.2947, 0.1885, 0.3223, 0.2735, 0.3223, 0.2735, 0.2947, 0.3115, 0.2947, 0.3115, 0.2053, 0.3115, 0.2053, 0.3115, 0.1777, 0.2735, 0.1777, 0.2735, 0.2053, 0.1885, 0.2053, 0.1885, 0.25, 0.174, 0.25, 0.174, 0.3223, 0.2265, 0.3223, 0.2265, 0.3223, 0.2735, 0.3223, 0.2735, 0.25, 0.326, 0.25, 0.326, 0.2053, 0.3115, 0.2053, 0.3115, 0.1777, 0.2265, 0.1777, 0.2265, 0.2053, 0.1885, 0.2053, 0.1885, 0.2947, 0.1885, 0.2947, 0.1885, 0.3223, 0.2265, 0.3223, 0.2265, 0.625, 0.5, 0.625, 0.625, 0.875, 0.625, 0.875, 0.5, 0.7917, 0.5, 0.7639, 0.5, 0.7361, 0.5, 0.7083, 0.5, 0.625, 0.625, 0.625, 0.75, 0.875, 0.75, 0.875, 0.625, 0.875, 0.625, 0.875, 0.625, 0.6433, 0.625, 0.6433, 0.625, 0.625, 1.0, 0.625, 1.0, 0.625, 0.75, 0.625, 0.75, 0.625, 0.6381, 0.625, 0.6381, 0.625, 0.6435, 0.625, 0.6435, 0.375, 0.4167, 0.375, 0.5, 0.4583, 0.5, 0.4583, 0.4167, 0.4306, 0.4167, 0.4028, 0.4167, 0.4583, 0.4167, 0.4583, 0.5, 0.5417, 0.5, 0.5417, 0.4167, 0.5139, 0.4167, 0.4861, 0.4167, 0.375, 0.25, 0.375, 0.3333, 0.4028, 0.3333, 0.4306, 0.3333, 0.4583, 0.3333, 0.4583, 0.25, 0.4306, 0.3889, 0.4306, 0.4167, 0.4583, 0.4167, 0.4583, 0.3889, 0.4583, 0.25, 0.4583, 0.3333, 0.4861, 0.3333, 0.5139, 0.3333, 0.5417, 0.3333, 0.5417, 0.25, 0.5139, 0.3889, 0.5139, 0.4167, 0.5417, 0.4167, 0.5417, 0.3889, 0.5417, 0.25, 0.5417, 0.3333, 0.5694, 0.3333, 0.5972, 0.3333, 0.625, 0.3333, 0.625, 0.25, 0.5972, 0.3889, 0.5972, 0.4167, 0.625, 0.4167, 0.625, 0.3889, 0.375, 0.4167, 0.4583, 0.4167, 0.4583, 0.5, 0.375, 0.5, 0.375, 0.25, 0.4583, 0.25, 0.4583, 0.3333, 0.375, 0.3333, 0.375, 0.3333, 0.4583, 0.3333, 0.4583, 0.4167, 0.375, 0.4167, 0.5417, 0.4167, 0.625, 0.4167, 0.625, 0.5, 0.5417, 0.5, 0.5417, 0.3333, 0.625, 0.3333, 0.625, 0.4167, 0.5417, 0.4167, 0.4583, 0.25, 0.5417, 0.25, 0.5417, 0.3333, 0.4583, 0.3333, 0.375, 0.4167, 0.375, 0.5, 0.4583, 0.5, 0.4583, 0.4167, 0.375, 0.25, 0.375, 0.3333, 0.4583, 0.3333, 0.4583, 0.25, 0.375, 0.3333, 0.375, 0.4167, 0.4583, 0.4167, 0.4583, 0.3333, 0.5417, 0.4167, 0.5417, 0.5, 0.625, 0.5, 0.625, 0.4167, 0.5417, 0.3333, 0.5417, 0.4167, 0.625, 0.4167, 0.625, 0.3333, 0.4583, 0.5, 0.4583, 0.5, 0.375, 0.5, 0.375, 0.5, 0.5417, 0.3333, 0.5417, 0.3333, 0.625, 0.3333, 0.625, 0.3333, 0.375, 0.3333, 0.375, 0.3333, 0.375, 0.25, 0.375, 0.25, 0.625, 0.5, 0.625, 0.5, 0.5417, 0.5, 0.5417, 0.5, 0.375, 0.5, 0.375, 0.5, 0.375, 0.4167, 0.375, 0.4167, 0.625, 0.4167, 0.625, 0.4167, 0.625, 0.5, 0.625, 0.5, 0.375, 0.4167, 0.375, 0.4167, 0.375, 0.3333, 0.375, 0.3333, 0.625, 0.3333, 0.625, 0.3333, 0.625, 0.4167, 0.625, 0.4167, 0.4583, 0.4167, 0.4583, 0.4167, 0.4583, 0.5, 0.4583, 0.5, 0.5417, 0.5, 0.5417, 0.5, 0.5417, 0.4167, 0.5417, 0.4167, 0.4583, 0.25, 0.4583, 0.25, 0.4583, 0.3333, 0.4583, 0.3333, 0.5417, 0.4167, 0.5417, 0.4167, 0.5417, 0.3333, 0.5417, 0.3333, 0.4583, 0.3333, 0.4583, 0.3333, 0.4583, 0.4167, 0.4583, 0.4167, 0.4583, 0.25, 0.4583, 0.3333, 0.5417, 0.3333, 0.5417, 0.25, 0.5417, 0.3333, 0.5417, 0.3333, 0.4583, 0.3333, 0.4583, 0.3333, 0.4583, 0.3333, 0.4583, 0.3333, 0.4583, 0.25, 0.4583, 0.25, 0.5417, 0.25, 0.5417, 0.25, 0.5417, 0.3333, 0.5417, 0.3333, 0.625, 0.625, 0.875, 0.625, 0.875, 0.75, 0.625, 0.75, 0.564, 0.625, 0.564, 0.6414, 0.5089, 0.668, 0.4196, 0.6781, 0.375, 0.673, 0.375, 0.75, 0.625, 0.75, 0.625, 0.625, 0.625, 0.6827, 0.625, 0.75, 0.875, 0.75, 0.875, 0.6827, 0.625, 0.625, 0.625, 0.625, 0.875, 0.625, 0.875, 0.625, 0.625, 0.75, 0.625, 0.75, 0.625, 0.625, 0.625, 0.625, 0.625, 0.75, 0.625, 0.75, 0.625, 0.6827, 0.625, 0.625, 0.625, 0.625, 0.875, 0.6827, 0.875, 0.625, 0.625, 0.625, 0.625, 0.6827, 0.625, 0.625, 0.625, 0.625, 0.875, 0.625, 0.875, 0.625, 0.375, 0.0, 0.375, 0.25, 0.625, 0.25, 0.625, 0.0, 0.375, 0.25, 0.375, 0.5, 0.625, 0.5, 0.625, 0.25, 0.375, 0.5, 0.375, 0.75, 0.625, 0.75, 0.625, 0.5, 0.375, 0.75, 0.375, 1.0, 0.625, 1.0, 0.625, 0.75, 0.125, 0.5, 0.125, 0.75, 0.375, 0.75, 0.375, 0.5, 0.625, 0.5, 0.625, 0.75, 0.875, 0.75, 0.875, 0.5, 0.875, 0.625, 0.875, 0.625, 0.625, 0.625, 0.6387, 0.625, 0.6433, 0.625, 0.625, 0.625, 0.875, 0.625, 0.875, 0.625, 0.6387, 0.625, 0.625, 0.625, 0.625, 0.625, 0.6433, 0.625, 0.6387, 0.625, 0.6433, 0.625, 0.875, 0.625, 0.875, 0.625, 0.6433, 0.625, 0.6433, 0.625, 0.6387, 0.625, 0.6387, 0.625, 0.6387, 0.625, 0.6387, 0.625, 0.875, 0.625, 0.875, 0.625, 0.625, 0.6381, 0.625, 0.625, 0.625, 0.75, 0.625, 0.737, 0.625, 0.7316, 0.625, 0.75, 0.625, 0.625, 0.625, 0.6435, 0.625, 0.6435, 0.625, 0.625, 0.625, 0.625, 0.625, 0.6381, 0.625, 0.737, 0.625, 0.75, 0.625, 0.75, 0.625, 0.7316, 0.625, 0.737, 0.625, 0.7316, 0.625, 0.6435, 0.625, 0.6381, 0.625, 0.737, 0.625, 0.737, 0.625, 0.6381, 0.625, 0.6381, 0.625, 0.7316, 0.625, 0.7316, 0.625, 0.737, 0.625, 0.737, 0.625, 0.6435, 0.625, 0.6435, 0.625, 0.7316, 0.625, 0.7316, 0.375, 0.75, 0.125, 0.75, 0.125, 0.5, 0.2083, 0.5, 0.2917, 0.5, 0.375, 0.5, 0.375, 0.577, 0.2688, 0.577, 0.2688, 0.673, 0.375, 0.673, 0.375, 0.5, 0.4583, 0.5, 0.5417, 0.5, 0.625, 0.5, 0.625, 0.625, 0.564, 0.625, 0.564, 0.6086, 0.5089, 0.582, 0.4196, 0.5719, 0.375, 0.577, 0.5417, 0.4167, 0.625, 0.4167, 0.625, 0.5, 0.5417, 0.5, 1.0, 0.5, 0.95, 0.5, 0.95, 0.9722, 1.0, 0.9722, 0.55, 0.5, 0.5, 0.5, 0.5, 0.9722, 0.55, 0.9722, 0.5, 0.5, 0.4, 0.5, 0.4, 0.9722, 0.5, 0.9722, 0.4, 0.5, 0.3, 0.5, 0.3, 0.9722, 0.4, 0.9722, 0.3, 0.5, 0.2, 0.5, 0.2, 0.5, 0.25, 0.5, 0.3, 0.5, 0.2, 0.5, 0.1, 0.5, 0.1, 0.9722, 0.2, 0.9722, 0.1, 0.5, -7.451e-08, 0.5, -7.451e-08, 0.9722, 0.1, 0.9722, 0.6794, 0.4671, 0.75, 0.49, 0.6089, 0.4442, 0.9783, 0.3242, 0.9783, 0.1758, 0.8911, 0.05584, 0.75, 0.01, 0.8206, 0.03294, 1.0, 0.5, 1.0, 1.0, 0.9, 1.0, 0.9, 0.5, 0.9, 0.5, 0.9, 1.0, 0.8, 1.0, 0.8, 0.5, 0.8, 0.5, 0.8, 1.0, 0.7, 1.0, 0.7, 0.5, 0.7, 0.5, 0.7, 1.0, 0.6, 1.0, 0.6, 0.5, 0.6, 0.5, 0.6, 1.0, 0.5, 1.0, 0.5, 0.5, 0.5, 0.5, 0.5, 1.0, 0.4, 1.0, 0.4, 0.5, 0.4, 0.5, 0.4, 1.0, 0.3, 1.0, 0.3, 0.5, 0.3, 0.5, 0.3, 1.0, 0.2, 1.0, 0.2, 0.5, 0.4183, 0.1953, 0.4183, 0.3047, 0.4183, 0.3047, 0.4183, 0.1953, 0.2, 0.5, 0.2, 1.0, 0.1, 1.0, 0.1, 0.5, 0.1, 0.5, 0.1, 1.0, -7.451e-08, 1.0, -7.451e-08, 0.5, 0.25, 0.4269, 0.354, 0.3931, 0.3911, 0.4442, 0.25, 0.49, 0.354, 0.3931, 0.4183, 0.3047, 0.4783, 0.3242, 0.3911, 0.4442, 0.4183, 0.3047, 0.4183, 0.1953, 0.4783, 0.1758, 0.4783, 0.3242, 0.4183, 0.1953, 0.354, 0.1069, 0.3911, 0.05584, 0.4783, 0.1758, 0.354, 0.1069, 0.25, 0.07309, 0.25, 0.01, 0.3911, 0.05584, 0.25, 0.07309, 0.146, 0.1069, 0.1089, 0.05584, 0.25, 0.01, 0.146, 0.1069, 0.08175, 0.1953, 0.02175, 0.1758, 0.1089, 0.05584, 0.08175, 0.1953, 0.08175, 0.3047, 0.02175, 0.3242, 0.02175, 0.1758, 0.08175, 0.3047, 0.146, 0.3931, 0.1089, 0.4442, 0.02175, 0.3242, 0.146, 0.3931, 0.25, 0.4269, 0.25, 0.49, 0.1089, 0.4442, 0.2947, 0.3115, 0.25, 0.326, 0.25, 0.326, 0.2947, 0.3115, 0.25, 0.4269, 0.146, 0.3931, 0.146, 0.3931, 0.25, 0.4269, 0.08175, 0.1953, 0.146, 0.1069, 0.146, 0.1069, 0.08175, 0.1953, 0.354, 0.1069, 0.4183, 0.1953, 0.4183, 0.1953, 0.354, 0.1069, 0.354, 0.3931, 0.25, 0.4269, 0.25, 0.4269, 0.354, 0.3931, 0.08175, 0.3047, 0.08175, 0.1953, 0.08175, 0.1953, 0.08175, 0.3047, 0.25, 0.07309, 0.354, 0.1069, 0.354, 0.1069, 0.25, 0.07309, 0.4183, 0.3047, 0.354, 0.3931, 0.354, 0.3931, 0.4183, 0.3047, 0.146, 0.3931, 0.08175, 0.3047, 0.08175, 0.3047, 0.146, 0.3931, 0.146, 0.1069, 0.25, 0.07309, 0.25, 0.07309, 0.146, 0.1069, 0.25, 0.326, 0.2947, 0.3115, 0.354, 0.3931, 0.25, 0.4269, 0.3223, 0.2735, 0.3223, 0.2265, 0.4183, 0.1953, 0.4183, 0.3047, 0.2947, 0.1885, 0.25, 0.174, 0.25, 0.07309, 0.354, 0.1069, 0.2053, 0.1885, 0.1777, 0.2265, 0.08175, 0.1953, 0.146, 0.1069, 0.1777, 0.2735, 0.2053, 0.3115, 0.146, 0.3931, 0.08175, 0.3047, 0.2947, 0.3115, 0.25, 0.326, 0.2053, 0.3115, 0.1777, 0.2735, 0.1777, 0.2265, 0.2053, 0.1885, 0.25, 0.174, 0.2947, 0.1885, 0.3223, 0.2265, 0.3223, 0.2735, 0.1777, 0.2735, 0.1777, 0.2265, 0.1777, 0.2265, 0.1777, 0.2735, 0.25, 0.174, 0.2947, 0.1885, 0.2947, 0.1885, 0.25, 0.174, 0.3223, 0.2735, 0.2947, 0.3115, 0.2947, 0.3115, 0.3223, 0.2735, 0.2053, 0.3115, 0.1777, 0.2735, 0.1777, 0.2735, 0.2053, 0.3115, 0.2053, 0.1885, 0.25, 0.174, 0.25, 0.174, 0.2053, 0.1885, 0.3223, 0.2265, 0.3223, 0.2735, 0.3223, 0.2735, 0.3223, 0.2265, 0.25, 0.326, 0.2053, 0.3115, 0.2053, 0.3115, 0.25, 0.326, 0.1777, 0.2265, 0.2053, 0.1885, 0.2053, 0.1885, 0.1777, 0.2265, 0.2947, 0.1885, 0.3223, 0.2265, 0.3223, 0.2265, 0.2947, 0.1885, 0.625, 0.5, 0.7083, 0.5, 0.7917, 0.5, 0.875, 0.5, 0.875, 0.625, 0.625, 0.625, 0.625, 0.625, 0.875, 0.625, 0.875, 0.75, 0.625, 0.75, 0.875, 0.625, 0.6433, 0.625, 0.6433, 0.625, 0.875, 0.625, 0.625, 0.6381, 0.625, 0.6435, 0.625, 0.6435, 0.625, 0.6381, 0.375, 0.4167, 0.4583, 0.4167, 0.4583, 0.5, 0.375, 0.5, 0.4583, 0.4167, 0.5417, 0.4167, 0.5417, 0.5, 0.4583, 0.5, 0.375, 0.25, 0.4583, 0.25, 0.4583, 0.3333, 0.375, 0.3333, 0.375, 0.3333, 0.4583, 0.3333, 0.4583, 0.4167, 0.375, 0.4167, 0.4583, 0.25, 0.5417, 0.25, 0.5417, 0.3333, 0.4583, 0.3333, 0.4583, 0.3333, 0.5417, 0.3333, 0.5417, 0.4167, 0.4583, 0.4167, 0.5417, 0.25, 0.625, 0.25, 0.625, 0.3333, 0.5417, 0.3333, 0.5417, 0.3333, 0.625, 0.3333, 0.625, 0.4167, 0.5417, 0.4167, 0.375, 0.4167, 0.375, 0.5, 0.4583, 0.5, 0.4583, 0.4167, 0.375, 0.25, 0.375, 0.3333, 0.4583, 0.3333, 0.4583, 0.25, 0.375, 0.3333, 0.375, 0.4167, 0.4583, 0.4167, 0.4583, 0.3333, 0.5417, 0.4167, 0.5417, 0.5, 0.625, 0.5, 0.625, 0.4167, 0.5417, 0.3333, 0.5417, 0.4167, 0.625, 0.4167, 0.625, 0.3333, 0.4583, 0.25, 0.4583, 0.3333, 0.5417, 0.3333, 0.5417, 0.25, 0.375, 0.4167, 0.4583, 0.4167, 0.4583, 0.5, 0.375, 0.5, 0.375, 0.25, 0.4583, 0.25, 0.4583, 0.3333, 0.375, 0.3333, 0.375, 0.3333, 0.4583, 0.3333, 0.4583, 0.4167, 0.375, 0.4167, 0.5417, 0.4167, 0.625, 0.4167, 0.625, 0.5, 0.5417, 0.5, 0.5417, 0.3333, 0.625, 0.3333, 0.625, 0.4167, 0.5417, 0.4167, 0.4583, 0.5, 0.375, 0.5, 0.375, 0.5, 0.4583, 0.5, 0.5417, 0.3333, 0.625, 0.3333, 0.625, 0.3333, 0.5417, 0.3333, 0.375, 0.3333, 0.375, 0.25, 0.375, 0.25, 0.375, 0.3333, 0.625, 0.5, 0.5417, 0.5, 0.5417, 0.5, 0.625, 0.5, 0.375, 0.5, 0.375, 0.4167, 0.375, 0.4167, 0.375, 0.5, 0.625, 0.4167, 0.625, 0.5, 0.625, 0.5, 0.625, 0.4167, 0.375, 0.4167, 0.375, 0.3333, 0.375, 0.3333, 0.375, 0.4167, 0.625, 0.3333, 0.625, 0.4167, 0.625, 0.4167, 0.625, 0.3333, 0.4583, 0.4167, 0.4583, 0.5, 0.4583, 0.5, 0.4583, 0.4167, 0.5417, 0.5, 0.5417, 0.4167, 0.5417, 0.4167, 0.5417, 0.5, 0.4583, 0.25, 0.4583, 0.3333, 0.4583, 0.3333, 0.4583, 0.25, 0.5417, 0.4167, 0.5417, 0.3333, 0.5417, 0.3333, 0.5417, 0.4167, 0.4583, 0.3333, 0.4583, 0.4167, 0.4583, 0.4167, 0.4583, 0.3333, 0.4583, 0.25, 0.5417, 0.25, 0.5417, 0.3333, 0.4583, 0.3333, 0.5417, 0.3333, 0.4583, 0.3333, 0.4583, 0.3333, 0.5417, 0.3333, 0.4583, 0.3333, 0.4583, 0.25, 0.4583, 0.25, 0.4583, 0.3333, 0.5417, 0.25, 0.5417, 0.3333, 0.5417, 0.3333, 0.5417, 0.25, 0.625, 0.625, 0.625, 0.75, 0.875, 0.75, 0.875, 0.625, 0.564, 0.625, 0.625, 0.625, 0.625, 0.75, 0.375, 0.75, 0.375, 0.673, 0.4196, 0.6781, 0.5089, 0.668, 0.564, 0.6414, 0.625, 0.6827, 0.875, 0.6827, 0.875, 0.75, 0.625, 0.75, 0.625, 0.625, 0.875, 0.625, 0.875, 0.625, 0.625, 0.625, 0.625, 0.75, 0.625, 0.625, 0.625, 0.625, 0.625, 0.75, 0.625, 0.75, 0.625, 0.625, 0.625, 0.625, 0.625, 0.6827, 0.625, 0.75, 0.875, 0.6827, 0.625, 0.6827, 0.625, 0.625, 0.875, 0.625, 0.625, 0.625, 0.875, 0.625, 0.875, 0.625, 0.625, 0.625, 0.375, 0.0, 0.625, 0.0, 0.625, 0.25, 0.375, 0.25, 0.375, 0.25, 0.625, 0.25, 0.625, 0.5, 0.375, 0.5, 0.375, 0.5, 0.625, 0.5, 0.625, 0.75, 0.375, 0.75, 0.375, 0.75, 0.625, 0.75, 0.625, 1.0, 0.375, 1.0, 0.125, 0.5, 0.375, 0.5, 0.375, 0.75, 0.125, 0.75, 0.625, 0.5, 0.875, 0.5, 0.875, 0.75, 0.625, 0.75, 0.875, 0.625, 0.6387, 0.625, 0.625, 0.625, 0.875, 0.625, 0.6433, 0.625, 0.875, 0.625, 0.875, 0.625, 0.625, 0.625, 0.6387, 0.625, 0.6433, 0.625, 0.625, 0.625, 0.625, 0.625, 0.6387, 0.625, 0.875, 0.625, 0.875, 0.625, 0.6433, 0.625, 0.6433, 0.625, 0.6387, 0.625, 0.6387, 0.625, 0.6433, 0.625, 0.6387, 0.625, 0.875, 0.625, 0.875, 0.625, 0.6387, 0.625, 0.625, 0.6381, 0.625, 0.737, 0.625, 0.75, 0.625, 0.625, 0.625, 0.7316, 0.625, 0.6435, 0.625, 0.625, 0.625, 0.75, 0.625, 0.6435, 0.625, 0.6381, 0.625, 0.625, 0.625, 0.625, 0.625, 0.737, 0.625, 0.7316, 0.625, 0.75, 0.625, 0.75, 0.625, 0.737, 0.625, 0.6381, 0.625, 0.6435, 0.625, 0.7316, 0.625, 0.737, 0.625, 0.6381, 0.625, 0.6381, 0.625, 0.737, 0.625, 0.7316, 0.625, 0.737, 0.625, 0.737, 0.625, 0.7316, 0.625, 0.6435, 0.625, 0.7316, 0.625, 0.7316, 0.625, 0.6435, 0.5417, 0.3889, 0.5417, 0.4167, 0.5694, 0.4167, 0.5694, 0.3889, 0.5694, 0.3889, 0.5694, 0.4167, 0.5972, 0.4167, 0.5972, 0.3889, 0.5417, 0.3333, 0.5417, 0.3611, 0.5694, 0.3611, 0.5694, 0.3333, 0.4306, 0.3889, 0.4306, 0.3889, 0.4028, 0.3889, 0.4028, 0.3889, 0.4583, 0.3611, 0.4583, 0.3611, 0.4861, 0.3611, 0.4861, 0.3611, 0.7639, 0.5, 0.7639, 0.5, 0.7361, 0.5, 0.7361, 0.5, 0.5972, 0.3333, 0.5972, 0.3611, 0.625, 0.3611, 0.625, 0.3333, 0.5972, 0.3611, 0.5972, 0.3611, 0.625, 0.3611, 0.625, 0.3611, 0.4583, 0.3889, 0.4583, 0.4167, 0.4861, 0.4167, 0.4861, 0.3889, 0.4861, 0.3889, 0.4861, 0.4167, 0.5139, 0.4167, 0.5139, 0.3889, 0.4583, 0.3333, 0.4583, 0.3611, 0.4861, 0.3611, 0.4861, 0.3333, 0.4028, 0.3611, 0.4028, 0.3611, 0.4306, 0.3611, 0.4306, 0.3611, 0.4861, 0.3333, 0.4861, 0.3611, 0.5139, 0.3611, 0.5139, 0.3333, 0.5972, 0.3889, 0.5972, 0.3889, 0.5694, 0.3889, 0.5694, 0.3889, 0.5139, 0.3333, 0.5139, 0.3611, 0.5417, 0.3611, 0.5417, 0.3333, 0.5694, 0.3611, 0.5694, 0.3611, 0.5694, 0.3333, 0.5694, 0.3333, 0.375, 0.3889, 0.375, 0.4167, 0.4028, 0.4167, 0.4028, 0.3889, 0.4028, 0.3889, 0.4028, 0.4167, 0.4306, 0.4167, 0.4306, 0.3889, 0.375, 0.3333, 0.375, 0.3611, 0.4028, 0.3611, 0.4028, 0.3333, 0.375, 0.3611, 0.375, 0.3889, 0.4028, 0.3889, 0.4028, 0.3611, 0.4028, 0.3333, 0.4028, 0.3611, 0.4306, 0.3611, 0.4306, 0.3333, 0.5417, 0.3889, 0.5417, 0.3889, 0.5139, 0.3889, 0.5139, 0.3889, 0.4306, 0.3333, 0.4306, 0.3611, 0.4583, 0.3611, 0.4583, 0.3333, 0.5139, 0.3611, 0.5139, 0.3611, 0.5417, 0.3611, 0.5417, 0.3611, 0.5417, 0.3611, 0.5417, 0.3889, 0.5694, 0.3889, 0.5694, 0.3611, 0.5694, 0.3333, 0.5694, 0.3611, 0.5972, 0.3611, 0.5972, 0.3333, 0.5694, 0.3611, 0.5694, 0.3889, 0.5972, 0.3889, 0.5972, 0.3611, 0.5972, 0.3611, 0.5972, 0.3889, 0.625, 0.3889, 0.625, 0.3611, 0.4583, 0.3611, 0.4583, 0.3889, 0.4861, 0.3889, 0.4861, 0.3611, 0.4861, 0.3611, 0.4861, 0.3889, 0.5139, 0.3889, 0.5139, 0.3611, 0.5139, 0.3611, 0.5139, 0.3889, 0.5417, 0.3889, 0.5417, 0.3611, 0.4028, 0.3611, 0.4028, 0.3889, 0.4306, 0.3889, 0.4306, 0.3611, 0.4306, 0.3611, 0.4306, 0.3889, 0.4583, 0.3889, 0.4583, 0.3611, 0.625, 0.3889, 0.625, 0.3889, 0.5972, 0.3889, 0.5972, 0.3889, 0.4028, 0.3889, 0.4028, 0.3889, 0.4028, 0.3611, 0.4028, 0.3611, 0.5972, 0.3333, 0.5972, 0.3333, 0.5972, 0.3611, 0.5972, 0.3611, 0.4861, 0.3889, 0.4861, 0.3889, 0.4583, 0.3889, 0.4583, 0.3889, 0.4306, 0.3611, 0.4306, 0.3611, 0.4583, 0.3611, 0.4583, 0.3611, 0.5972, 0.3333, 0.5972, 0.3333, 0.5972, 0.3333, 0.5972, 0.3333, 0.4861, 0.3611, 0.4861, 0.3611, 0.5139, 0.3611, 0.5139, 0.3611, 0.4583, 0.3889, 0.4583, 0.3889, 0.4306, 0.3889, 0.4306, 0.3889, 0.5417, 0.3611, 0.5417, 0.3611, 0.5694, 0.3611, 0.5694, 0.3611, 0.5139, 0.3889, 0.5139, 0.3889, 0.4861, 0.3889, 0.4861, 0.3889, 0.5694, 0.3889, 0.5694, 0.3889, 0.5417, 0.3889, 0.5417, 0.3889, 0.5694, 0.3333, 0.5694, 0.3333, 0.5972, 0.3333, 0.5972, 0.3333, 0.5694, 0.3333, 0.5694, 0.3333, 0.5694, 0.3333, 0.5694, 0.3333, 0.5694, 0.3333, 0.5694, 0.3333, 0.5972, 0.3333, 0.5972, 0.3333, 0.5972, 0.3333, 0.5972, 0.3333, 0.5694, 0.3333, 0.5694, 0.3333, 0.375, 0.0, 0.375, 0.25, 0.625, 0.25, 0.625, 0.0, 0.375, 0.25, 0.375, 0.5, 0.625, 0.5, 0.625, 0.25, 0.375, 0.5, 0.375, 0.5, 0.625, 0.5, 0.625, 0.5, 0.375, 0.75, 0.375, 1.0, 0.625, 1.0, 0.625, 0.75, 0.125, 0.5, 0.125, 0.75, 0.375, 0.75, 0.375, 0.5, 0.625, 0.5, 0.625, 0.75, 0.875, 0.75, 0.875, 0.5, 0.375, 0.5, 0.375, 0.75, 0.625, 0.75, 0.625, 0.5, 0.625, 0.75, 0.625, 0.75, 0.375, 0.75, 0.375, 0.75, 0.375, 0.75, 0.375, 0.75, 0.375, 0.5, 0.375, 0.5, 0.625, 0.5, 0.625, 0.5, 0.625, 0.5, 0.625, 0.5, 0.625, 0.5, 0.625, 0.5, 0.625, 0.5, 0.625, 0.5, 0.625, 0.75, 0.625, 0.75, 0.625, 0.5, 0.625, 0.5, 0.625, 0.5, 0.625, 0.5, 0.625, 0.75, 0.625, 0.75, 0.625, 0.75, 0.625, 0.75, 0.625, 0.75, 0.625, 0.75, 0.625, 0.5, 0.625, 0.5, 0.625, 0.75, 0.625, 0.75, 0.625, 0.5, 0.625, 0.5, 0.625, 0.75, 0.625, 0.75, 0.625, 0.75, 0.625, 0.75, 0.625, 0.75, 0.625, 0.75, 0.625, 0.5, 0.625, 0.5, 0.625, 0.75, 0.625, 0.75, 0.625, 0.75, 0.625, 0.75, 0.625, 0.5, 0.625, 0.5, 0.625, 0.75, 0.625, 0.75, 0.625, 0.5, 0.625, 0.5, 0.625, 0.75, 0.625, 0.75, 0.625, 0.75, 0.625, 0.75, 0.625, 0.5, 0.625, 0.5, 0.625, 0.5, 0.625, 0.5, 0.625, 0.75, 0.625, 0.75, 0.625, 0.75, 0.625, 0.75, 0.625, 0.75, 0.625, 0.75, 0.625, 0.75, 0.625, 0.75, 0.625, 0.75, 0.625, 0.75, 0.625, 0.75, 0.625, 0.75, 0.625, 0.75, 0.625, 0.75, 0.625, 0.75, 0.625, 0.75, 0.625, 0.75, 0.625, 0.75, 0.625, 0.75, 0.625, 0.75, 0.625, 0.75, 0.625, 0.75, 0.625, 0.75, 0.625, 0.75, 0.625, 0.75, 0.625, 0.75, 0.625, 0.75, 0.625, 0.75, 0.625, 0.75, 0.625, 0.75, 0.625, 0.75, 0.625, 0.75, 0.625, 0.75, 0.625, 0.75, 0.625, 0.75, 0.625, 0.75, 0.625, 0.75, 0.625, 0.75, 0.625, 0.75, 0.625, 0.75, 0.625, 0.75, 0.625, 0.75, 0.625, 0.75, 0.625, 0.75, 0.625, 0.75, 0.625, 0.75, 0.625, 0.75, 0.625, 0.75])
me_cube.materials.append(mat_body)
me_cube.materials.append(mat_tire)
me_cube.materials.append(mat_black)
me_cube.materials.append(mat_rims)
me_cube.materials.append(mat_lights)
me_cube.materials.append(mat_plate)
me_cube.materials.append(mat_blue)
me_cube.materials.append(mat_window)
me_cube.materials.append(mat_red)
me_cube.use_mirror_vertex_groups = False
me_cube.update()

# ---- objects
ob_cube = bpy.data.objects.new('Cube', me_cube)
ob_light = bpy.data.objects.new('Light', light_light)
ob_camera = bpy.data.objects.new('Camera', cam_camera)

# ---- transforms, parenting, visibility, modifiers, constraints
ob_cube.location = (0.0, 0.0, 0.0)
ob_cube.scale = (1.0, 2.0, 0.7)
ob_cube.lock_rotations_4d = False
ob_cube.empty_display_type = 'ARROWS'
ob_cube.lineart.crease_threshold = 0.0
ob_light.location = (4.076, 1.005, 5.904)
ob_light.rotation_euler = (0.6503, 0.05522, 1.866)
ob_light.lock_rotations_4d = False
ob_light.empty_display_type = 'ARROWS'
ob_light.color = (0.0, 0.0, 0.0, 0.0)
ob_light.lineart.crease_threshold = 0.0
ob_camera.location = (7.359, -6.926, 4.958)
ob_camera.rotation_euler = (1.109, 0.0, 0.8149)
ob_camera.lock_rotations_4d = False
ob_camera.empty_display_type = 'ARROWS'
ob_camera.color = (0.0, 0.0, 0.0, 0.0)
ob_camera.display_type = 'WIRE'
ob_camera.lineart.crease_threshold = 0.0

# ---- collection membership
col_collection.objects.link(ob_cube)
col_collection.objects.link(ob_light)
col_collection.objects.link(ob_camera)

# ---- scene / render settings (as saved in the file)
scene.camera = ob_camera
scene.frame_start = 1; scene.frame_end = 250; scene.frame_set(0)
scene.render.engine = 'BLENDER_EEVEE_NEXT'
scene.cycles.sampling_pattern = 'TABULATED_SOBOL'
scene.cycles.use_light_tree = False
scene.view_settings.view_transform = 'Filmic'
bpy.context.view_layer.update()
